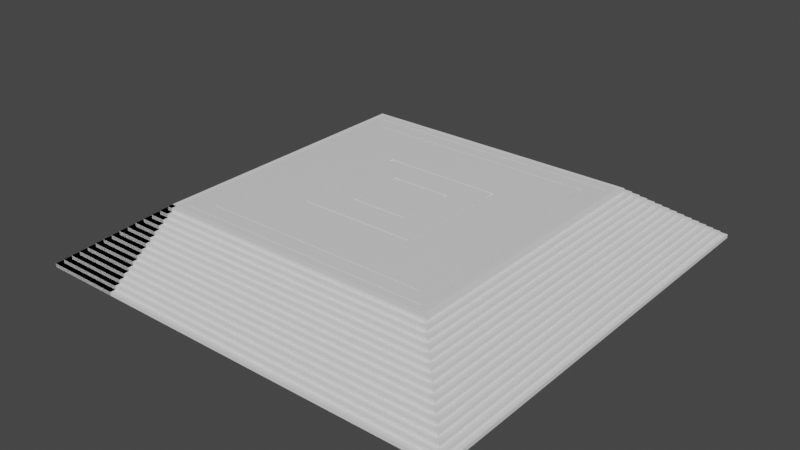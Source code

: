 # Source: crossroads.blend  (saved by Blender 3.6.11; exported with 4.5.12 LTS)
import bpy
from mathutils import Matrix  # noqa: F401  (used for matrix-valued properties, if any)

bpy.ops.wm.read_factory_settings(use_empty=True)
scene = bpy.context.scene
scene.name = 'Scene'

# ---- collections
col_collection = bpy.data.collections.new('Collection'); scene.collection.children.link(col_collection)

# ---- materials (node trees are filled in below, after node groups)
mat_material = bpy.data.materials.new('Material')
mat_material.alpha_threshold = 0.0
mat_material.use_transparent_shadow = False
mat_material.roughness = 0.5
mat_material.line_color = (0.0, 0.0, 0.0, 1.0)

# ---- material node trees
mat_material.use_nodes = True; mat_material.node_tree.nodes.clear()
_N = mat_material.node_tree.nodes; _L = mat_material.node_tree.links
n0 = _N.new('ShaderNodeOutputMaterial'); n0.name = 'Material Output'; n0.location = (300, 300)
n1 = _N.new('ShaderNodeBsdfPrincipled'); n1.name = 'Principled BSDF'; n1.location = (10, 300)
n1.distribution = 'GGX'
n1.subsurface_method = 'RANDOM_WALK_SKIN'
n1.inputs[3].default_value = 1.45
n1.inputs[27].default_value = (0.0, 0.0, 0.0, 1.0)
n1.inputs[28].default_value = 1.0
_L.new(n1.outputs[0], n0.inputs[0])
n0.is_active_output = True

# ---- world
world_world = bpy.data.worlds.new('World'); scene.world = world_world
world_world.use_nodes = True; world_world.node_tree.nodes.clear()
_N = world_world.node_tree.nodes; _L = world_world.node_tree.links
n0 = _N.new('ShaderNodeOutputWorld'); n0.name = 'World Output'; n0.location = (300, 300)
n1 = _N.new('ShaderNodeBackground'); n1.name = 'Background'; n1.location = (10, 300)
n1.inputs[0].default_value = (0.05088, 0.05088, 0.05088, 1.0)
_L.new(n1.outputs[0], n0.inputs[0])
n0.is_active_output = True
world_world.color = (0.05088, 0.05088, 0.05088)
world_world.use_sun_shadow = False
world_world.sun_shadow_jitter_overblur = 0.0

# ---- meshes
me_cube = bpy.data.meshes.new('Cube')
me_cube.from_pydata([(0.2, 0.2, 1.0), (1.0, 1.0, -1.0), (0.2, -0.2, 1.0), (1.0, -1.0, -1.0), (-0.2, 0.2, 1.0), (-1.0, 1.0, -1.0), (-0.2, -0.2, 1.0), (-1.0, -1.0, -1.0), (1.0, -1.0, 1.0), (-1.0, -1.0, 1.0), (1.0, 1.0, 1.0), (-1.0, 1.0, 1.0), (0.95, -0.95, 1.0), (-0.95, -0.95, 1.0), (0.95, 0.95, 1.0), (-0.95, 0.95, 1.0), (0.94, -0.94, 1.0), (-0.94, -0.94, 1.0), (0.94, 0.94, 1.0), (-0.94, 0.94, 1.0), (0.84, -0.84, 1.0), (-0.84, -0.84, 1.0), (0.84, 0.84, 1.0), (-0.84, 0.84, 1.0), (0.83, -0.83, 1.0), (-0.83, -0.83, 1.0), (0.83, 0.83, 1.0), (-0.83, 0.83, 1.0), (0.43, -0.43, 1.0), (-0.43, -0.43, 1.0), (0.43, 0.43, 1.0), (-0.43, 0.43, 1.0), (0.415, -0.415, 1.0), (-0.415, -0.415, 1.0), (0.415, 0.415, 1.0), (-0.415, 0.415, 1.0), (0.215, -0.215, 1.0), (-0.215, -0.215, 1.0), (0.215, 0.215, 1.0), (-0.215, 0.215, 1.0), (0.95, -0.95, 0.925), (-0.95, -0.95, 0.925), (0.95, 0.95, 0.925), (-0.95, 0.95, 0.925), (0.94, -0.94, 0.925), (-0.94, -0.94, 0.925), (0.94, 0.94, 0.925), (-0.94, 0.94, 0.925), (0.84, -0.84, 0.925), (-0.84, -0.84, 0.925), (0.84, 0.84, 0.925), (-0.84, 0.84, 0.925), (0.83, -0.83, 0.925), (-0.83, -0.83, 0.925), (0.83, 0.83, 0.925), (-0.83, 0.83, 0.925), (0.43, -0.43, 0.925), (-0.43, -0.43, 0.925), (0.43, 0.43, 0.925), (-0.43, 0.43, 0.925), (0.415, -0.415, 0.925), (-0.415, -0.415, 0.925), (0.415, 0.415, 0.925), (-0.415, 0.415, 0.925), (0.215, -0.215, 0.925), (-0.215, -0.215, 0.925), (0.215, 0.215, 0.925), (-0.215, 0.215, 0.925), (0.2, -0.2, 0.925), (-0.2, -0.2, 0.925), (0.2, 0.2, 0.925), (-0.2, 0.2, 0.925)], [], [(0, 4, 6, 2), (3, 8, 9, 7), (7, 9, 11, 5), (5, 1, 3, 7), (1, 10, 8, 3), (5, 11, 10, 1), (12, 13, 9, 8), (14, 12, 8, 10), (13, 15, 11, 9), (15, 14, 10, 11), (37, 36, 64, 65), (31, 29, 57, 59), (28, 30, 58, 56), (22, 23, 51, 50), (20, 21, 17, 16), (22, 20, 16, 18), (21, 23, 19, 17), (23, 22, 18, 19), (4, 0, 70, 71), (29, 28, 56, 57), (23, 21, 49, 51), (6, 4, 71, 69), (28, 29, 25, 24), (30, 28, 24, 26), (29, 31, 27, 25), (31, 30, 26, 27), (20, 22, 50, 48), (0, 2, 68, 70), (14, 15, 43, 42), (35, 34, 62, 63), (36, 37, 33, 32), (38, 36, 32, 34), (37, 39, 35, 33), (39, 38, 34, 35), (21, 20, 48, 49), (2, 6, 69, 68), (15, 13, 41, 43), (33, 35, 63, 61), (44, 45, 41, 40), (46, 44, 40, 42), (45, 47, 43, 41), (47, 46, 42, 43), (52, 53, 49, 48), (54, 52, 48, 50), (53, 55, 51, 49), (55, 54, 50, 51), (60, 61, 57, 56), (62, 60, 56, 58), (61, 63, 59, 57), (63, 62, 58, 59), (68, 69, 65, 64), (70, 68, 64, 66), (69, 71, 67, 65), (71, 70, 66, 67), (16, 17, 45, 44), (30, 31, 59, 58), (36, 38, 66, 64), (18, 16, 44, 46), (39, 37, 65, 67), (17, 19, 47, 45), (24, 25, 53, 52), (38, 39, 67, 66), (19, 18, 46, 47), (26, 24, 52, 54), (25, 27, 55, 53), (32, 33, 61, 60), (13, 12, 40, 41), (27, 26, 54, 55), (34, 32, 60, 62), (12, 14, 42, 40)])
_uv = me_cube.uv_layers.new(name='UVMap')
_uv.uv.foreach_set('vector', [0.7072, 0.977, 0.681, 0.977, 0.681, 0.9508, 0.7072, 0.9508, 0.0, 0.1311, 0.0, 0.0, 0.1311, 0.0, 0.1311, 0.1311, 0.0, 0.2623, 0.0, 0.1311, 0.1311, 0.1311, 0.1311, 0.2623, 0.2623, 0.1311, 0.1311, 0.1311, 0.1311, 0.0, 0.2623, 0.0, 0.1311, 0.2623, 0.1311, 0.1311, 0.2623, 0.1311, 0.2623, 0.2623, 0.0, 0.3934, 0.0, 0.2623, 0.1311, 0.2623, 0.1311, 0.3934, 0.3902, 0.003279, 0.2656, 0.003279, 0.2623, 0.0, 0.3934, 0.0, 0.3902, 0.1279, 0.3902, 0.003279, 0.3934, 0.0, 0.3934, 0.1311, 0.2656, 0.003279, 0.2656, 0.1279, 0.2623, 0.1311, 0.2623, 0.0, 0.2656, 0.1279, 0.3902, 0.1279, 0.3934, 0.1311, 0.2623, 0.1311, 0.2869, 0.8485, 0.2869, 0.8203, 0.2918, 0.8203, 0.2918, 0.8485, 0.2869, 0.8203, 0.2869, 0.7639, 0.2918, 0.7639, 0.2918, 0.8203, 0.1066, 0.8269, 0.1066, 0.7705, 0.1115, 0.7705, 0.1115, 0.8269, 0.2951, 0.7593, 0.2951, 0.6492, 0.3, 0.6492, 0.3, 0.7593, 0.4238, 0.5311, 0.3137, 0.5311, 0.3071, 0.5246, 0.4304, 0.5246, 0.4238, 0.6413, 0.4238, 0.5311, 0.4304, 0.5246, 0.4304, 0.6479, 0.3137, 0.5311, 0.3137, 0.6413, 0.3071, 0.6479, 0.3071, 0.5246, 0.3137, 0.6413, 0.4238, 0.6413, 0.4304, 0.6479, 0.3071, 0.6479, 0.5304, 0.9033, 0.5304, 0.877, 0.5353, 0.877, 0.5353, 0.9033, 0.6703, 0.8269, 0.6703, 0.7705, 0.6752, 0.7705, 0.6752, 0.8269, 0.3, 0.7593, 0.3, 0.6492, 0.3049, 0.6492, 0.3049, 0.7593, 0.423, 0.9079, 0.423, 0.8816, 0.4279, 0.8816, 0.4279, 0.9079, 0.8114, 0.5508, 0.755, 0.5508, 0.7287, 0.5246, 0.8376, 0.5246, 0.8114, 0.6072, 0.8114, 0.5508, 0.8376, 0.5246, 0.8376, 0.6334, 0.755, 0.5508, 0.755, 0.6072, 0.7287, 0.6334, 0.7287, 0.5246, 0.755, 0.6072, 0.8114, 0.6072, 0.8376, 0.6334, 0.7287, 0.6334, 0.1148, 0.7659, 0.1148, 0.6557, 0.1197, 0.6557, 0.1197, 0.7659, 0.5304, 0.9295, 0.5304, 0.9033, 0.5353, 0.9033, 0.5353, 0.9295, 0.6514, 0.1246, 0.6514, -1.113e-09, 0.6563, -1.328e-09, 0.6563, 0.1246, 0.423, 0.8816, 0.423, 0.8272, 0.4279, 0.8272, 0.4279, 0.8816, 0.1479, 0.9574, 0.1197, 0.9574, 0.1066, 0.9443, 0.161, 0.9443, 0.1479, 0.9856, 0.1479, 0.9574, 0.161, 0.9443, 0.161, 0.9987, 0.1197, 0.9574, 0.1197, 0.9856, 0.1066, 0.9987, 0.1066, 0.9443, 0.1197, 0.9856, 0.1479, 0.9856, 0.161, 0.9987, 0.1066, 0.9987, 0.1197, 0.7659, 0.1197, 0.6557, 0.1246, 0.6557, 0.1246, 0.7659, 0.2902, 0.9302, 0.2902, 0.9039, 0.2951, 0.9039, 0.2951, 0.9302, 0.6519, 0.2557, 0.6519, 0.1311, 0.6568, 0.1311, 0.6568, 0.2557, 0.8987, 0.5134, 0.8987, 0.459, 0.9036, 0.459, 0.9036, 0.5134, 0.3043, 0.5252, 0.181, 0.5252, 0.1803, 0.5246, 0.3049, 0.5246, 0.3043, 0.6485, 0.3043, 0.5252, 0.3049, 0.5246, 0.3049, 0.6492, 0.181, 0.5252, 0.181, 0.6485, 0.1803, 0.6492, 0.1803, 0.5246, 0.181, 0.6485, 0.3043, 0.6485, 0.3049, 0.6492, 0.1803, 0.6492, 0.7887, 0.3613, 0.6799, 0.3613, 0.6792, 0.3607, 0.7894, 0.3607, 0.7887, 0.4702, 0.7887, 0.3613, 0.7894, 0.3607, 0.7894, 0.4708, 0.6799, 0.3613, 0.6799, 0.4702, 0.6792, 0.4708, 0.6792, 0.3607, 0.6799, 0.4702, 0.7887, 0.4702, 0.7894, 0.4708, 0.6792, 0.4708, 0.992, 0.05836, 0.9376, 0.05836, 0.9366, 0.05738, 0.993, 0.05738, 0.992, 0.1128, 0.992, 0.05836, 0.993, 0.05738, 0.993, 0.1138, 0.9376, 0.05836, 0.9376, 0.1128, 0.9366, 0.1138, 0.9366, 0.05738, 0.9376, 0.1128, 0.992, 0.1128, 0.993, 0.1138, 0.9366, 0.1138, 0.68, 0.9518, 0.6538, 0.9518, 0.6528, 0.9508, 0.681, 0.9508, 0.68, 0.978, 0.68, 0.9518, 0.681, 0.9508, 0.681, 0.979, 0.6538, 0.9518, 0.6538, 0.978, 0.6528, 0.979, 0.6528, 0.9508, 0.6538, 0.978, 0.68, 0.978, 0.681, 0.979, 0.6528, 0.979, 0.6563, 0.1233, 0.6563, -1.328e-09, 0.6612, -1.543e-09, 0.6612, 0.1233, 0.423, 0.8272, 0.423, 0.7708, 0.4279, 0.7708, 0.4279, 0.8272, 0.1066, 0.8551, 0.1066, 0.8269, 0.1115, 0.8269, 0.1115, 0.8551, 0.6568, 0.2544, 0.6568, 0.1311, 0.6617, 0.1311, 0.6617, 0.2544, 0.6703, 0.8551, 0.6703, 0.8269, 0.6752, 0.8269, 0.6752, 0.8551, 0.6568, 0.379, 0.6568, 0.2557, 0.6617, 0.2557, 0.6617, 0.379, 0.1246, 0.7646, 0.1246, 0.6557, 0.1295, 0.6557, 0.1295, 0.7646, 0.1, 0.9052, 0.1, 0.877, 0.1049, 0.877, 0.1049, 0.9052, 0.6568, 0.5036, 0.6568, 0.3803, 0.6617, 0.3803, 0.6617, 0.5036, 0.1311, 0.7646, 0.1311, 0.6557, 0.1361, 0.6557, 0.1361, 0.7646, 0.1393, 0.7646, 0.1393, 0.6557, 0.1443, 0.6557, 0.1443, 0.7646, 0.2902, 0.9039, 0.2902, 0.8495, 0.2951, 0.8495, 0.2951, 0.9039, 0.6519, 0.3803, 0.6519, 0.2557, 0.6568, 0.2557, 0.6568, 0.3803, 0.1443, 0.7646, 0.1443, 0.6557, 0.1492, 0.6557, 0.1492, 0.7646, 0.3978, 0.9236, 0.3978, 0.8692, 0.4027, 0.8692, 0.4027, 0.9236, 0.6519, 0.5049, 0.6519, 0.3803, 0.6568, 0.3803, 0.6568, 0.5049])
me_cube.materials.append(mat_material)
me_cube.use_mirror_vertex_groups = False
me_cube.update()
me_cube_001 = bpy.data.meshes.new('Cube.001')
me_cube_001.from_pydata([(-1.0, 1.0, -1.0), (-1.0, 1.0, 1.0), (1.0, 1.0, -1.0), (1.0, 1.0, 1.0), (-1.0, 1.0, 1.0), (-1.0, -0.875, -1.0), (-1.0, -0.875, -0.8667), (-1.0, -0.75, -0.8667), (-1.0, -0.75, -0.7333), (-1.0, -0.625, -0.7333), (-1.0, -0.625, -0.6), (-1.0, -0.5, -0.6), (-1.0, -0.5, -0.4667), (-1.0, -0.375, -0.4667), (-1.0, -0.375, -0.3333), (-1.0, -0.25, -0.3333), (-1.0, -0.25, -0.2), (-1.0, -0.125, -0.2), (-1.0, -0.125, -0.06667), (-1.0, 0.0, -0.06667), (-1.0, 0.0, 0.06667), (-1.0, 0.125, 0.06667), (-1.0, 0.125, 0.2), (-1.0, 0.25, 0.2), (-1.0, 0.25, 0.3333), (-1.0, 0.375, 0.3333), (-1.0, 0.375, 0.4667), (-1.0, 0.5, 0.4667), (-1.0, 0.5, 0.6), (-1.0, 0.625, 0.6), (-1.0, 0.625, 0.7333), (-1.0, 0.75, 0.7333), (-1.0, 0.75, 0.8667), (-1.0, 0.875, 0.8667), (-1.0, 0.875, 1.0), (1.0, 1.0, 1.0), (1.0, 0.875, 1.0), (1.0, 0.875, 0.8667), (1.0, 0.75, 0.8667), (1.0, 0.75, 0.7333), (1.0, 0.625, 0.7333), (1.0, 0.625, 0.6), (1.0, 0.5, 0.6), (1.0, 0.5, 0.4667), (1.0, 0.375, 0.4667), (1.0, 0.375, 0.3333), (1.0, 0.25, 0.3333), (1.0, 0.25, 0.2), (1.0, 0.125, 0.2), (1.0, 0.125, 0.06667), (1.0, 0.0, 0.06667), (1.0, 0.0, -0.06667), (1.0, -0.125, -0.06667), (1.0, -0.125, -0.2), (1.0, -0.25, -0.2), (1.0, -0.25, -0.3333), (1.0, -0.375, -0.3333), (1.0, -0.375, -0.4667), (1.0, -0.5, -0.4667), (1.0, -0.5, -0.6), (1.0, -0.625, -0.6), (1.0, -0.625, -0.7333), (1.0, -0.75, -0.7333), (1.0, -0.75, -0.8667), (1.0, -0.875, -0.8667), (1.0, -0.875, -1.0)], [], [(3, 1, 4, 35), (0, 5, 6, 7, 8, 9, 10, 11, 12, 13, 14, 15, 16, 17, 18, 19, 20, 21, 22, 23, 24, 25, 26, 27, 28, 29, 30, 31, 32, 33, 34, 4, 1), (2, 3, 35, 36, 37, 38, 39, 40, 41, 42, 43, 44, 45, 46, 47, 48, 49, 50, 51, 52, 53, 54, 55, 56, 57, 58, 59, 60, 61, 62, 63, 64, 65), (35, 4, 34, 36), (36, 34, 33, 37), (37, 33, 32, 38), (38, 32, 31, 39), (39, 31, 30, 40), (40, 30, 29, 41), (41, 29, 28, 42), (42, 28, 27, 43), (43, 27, 26, 44), (44, 26, 25, 45), (45, 25, 24, 46), (46, 24, 23, 47), (47, 23, 22, 48), (48, 22, 21, 49), (49, 21, 20, 50), (50, 20, 19, 51), (51, 19, 18, 52), (52, 18, 17, 53), (53, 17, 16, 54), (54, 16, 15, 55), (55, 15, 14, 56), (56, 14, 13, 57), (57, 13, 12, 58), (58, 12, 11, 59), (59, 11, 10, 60), (60, 10, 9, 61), (61, 9, 8, 62), (62, 8, 7, 63), (63, 7, 6, 64), (64, 6, 5, 65)])
_uv = me_cube_001.uv_layers.new(name='UVMap')
_uv.uv.foreach_set('vector', [0.1311, 0.2623, 0.1311, 0.2623, 0.1311, 0.2623, 0.1311, 0.2623, 0.3852, 0.2623, 0.2623, 0.2623, 0.2623, 0.2536, 0.2705, 0.2536, 0.2705, 0.2448, 0.2787, 0.2448, 0.2787, 0.2361, 0.2869, 0.2361, 0.2869, 0.2273, 0.2951, 0.2273, 0.2951, 0.2186, 0.3033, 0.2186, 0.3033, 0.2098, 0.3115, 0.2098, 0.3115, 0.2011, 0.3197, 0.2011, 0.3197, 0.1923, 0.3279, 0.1923, 0.3279, 0.1836, 0.3361, 0.1836, 0.3361, 0.1749, 0.3443, 0.1749, 0.3443, 0.1661, 0.3525, 0.1661, 0.3525, 0.1574, 0.3607, 0.1574, 0.3607, 0.1486, 0.3689, 0.1486, 0.3689, 0.1399, 0.377, 0.1399, 0.377, 0.1311, 0.3852, 0.1311, 0.3852, 0.1311, 0.1311, 0.3934, 0.1311, 0.2623, 0.1311, 0.2623, 0.1393, 0.2623, 0.1393, 0.271, 0.1475, 0.271, 0.1475, 0.2798, 0.1557, 0.2798, 0.1557, 0.2885, 0.1639, 0.2885, 0.1639, 0.2973, 0.1721, 0.2973, 0.1721, 0.306, 0.1803, 0.306, 0.1803, 0.3148, 0.1885, 0.3148, 0.1885, 0.3235, 0.1967, 0.3235, 0.1967, 0.3322, 0.2049, 0.3322, 0.2049, 0.341, 0.2131, 0.341, 0.2131, 0.3497, 0.2213, 0.3497, 0.2213, 0.3585, 0.2295, 0.3585, 0.2295, 0.3672, 0.2377, 0.3672, 0.2377, 0.376, 0.2459, 0.376, 0.2459, 0.3847, 0.2541, 0.3847, 0.2541, 0.3934, 0.1557, 0.5246, 0.1557, 0.6557, 0.1475, 0.6557, 0.1475, 0.5246, 0.535, 0.3934, 0.535, 0.2623, 0.5437, 0.2623, 0.5437, 0.3934, 0.5781, 0.2623, 0.5781, 0.3934, 0.5699, 0.3934, 0.5699, 0.2623, 0.2896, 0.5246, 0.2896, 0.3934, 0.2984, 0.3934, 0.2984, 0.5246, 0.5781, 0.3934, 0.5781, 0.5246, 0.5699, 0.5246, 0.5699, 0.3934, 0.2984, 0.5246, 0.2984, 0.3934, 0.3071, 0.3934, 0.3071, 0.5246, 0.6109, 0.2623, 0.6109, 0.3934, 0.6027, 0.3934, 0.6027, 0.2623, 0.4295, 0.5246, 0.4295, 0.3934, 0.4383, 0.3934, 0.4383, 0.5246, 0.6109, 0.3934, 0.6109, 0.5246, 0.6027, 0.5246, 0.6027, 0.3934, 0.535, 0.5246, 0.535, 0.3934, 0.5437, 0.3934, 0.5437, 0.5246, 0.02459, 0.5246, 0.02459, 0.6557, 0.01639, 0.6557, 0.01639, 0.5246, 0.5175, 0.3934, 0.5175, 0.2623, 0.5262, 0.2623, 0.5262, 0.3934, 0.03279, 0.5246, 0.03279, 0.6557, 0.02459, 0.6557, 0.02459, 0.5246, 0.4383, 0.5246, 0.4383, 0.3934, 0.447, 0.3934, 0.447, 0.5246, 0.6186, -3.588e-09, 0.6186, 0.1311, 0.6104, 0.1311, 0.6104, -3.23e-09, 0.5, 0.3934, 0.5, 0.2623, 0.5087, 0.2623, 0.5087, 0.3934, 0.6191, 0.1311, 0.6191, 0.2623, 0.6109, 0.2623, 0.6109, 0.1311, 0.447, 0.5246, 0.447, 0.3934, 0.4557, 0.3934, 0.4557, 0.5246, 0.04098, 0.5246, 0.04098, 0.6557, 0.03279, 0.6557, 0.03279, 0.5246, 0.5175, 0.5246, 0.5175, 0.3934, 0.5262, 0.3934, 0.5262, 0.5246, 0.04918, 0.5246, 0.04918, 0.6557, 0.04098, 0.6557, 0.04098, 0.5246, 0.5426, 0.1311, 0.5426, -2.678e-10, 0.5514, -6.5e-10, 0.5514, 0.1311, 0.6191, 0.2623, 0.6191, 0.3934, 0.6109, 0.3934, 0.6109, 0.2623, 0.5082, 0.2623, 0.5082, 0.1311, 0.5169, 0.1311, 0.5169, 0.2623, 0.6191, 0.3934, 0.6191, 0.5246, 0.6109, 0.5246, 0.6109, 0.3934, 0.3071, 0.5246, 0.3071, 0.3934, 0.3158, 0.3934, 0.3158, 0.5246, 0.5858, 5.662e-09, 0.5858, 0.1311, 0.5776, 0.1311, 0.5776, 6.021e-09, 0.3158, 0.5246, 0.3158, 0.3934, 0.3246, 0.3934, 0.3246, 0.5246, 0.5863, 0.1311, 0.5863, 0.2623, 0.5781, 0.2623, 0.5781, 0.1311, 0.5432, 0.2623, 0.5432, 0.1311, 0.5519, 0.1311, 0.5519, 0.2623])
me_cube_001.materials.append(None)
me_cube_001.update()
me_cube_002 = bpy.data.meshes.new('Cube.002')
me_cube_002.from_pydata([(-1.0, 1.0, -1.0), (-1.0, 1.0, 1.0), (1.0, 1.0, -1.0), (1.0, 1.0, 1.0), (-1.0, 1.0, 1.0), (-1.0, -0.875, -1.0), (-1.0, -0.875, -0.8667), (-1.0, -0.75, -0.8667), (-1.0, -0.75, -0.7333), (-1.0, -0.625, -0.7333), (-1.0, -0.625, -0.6), (-1.0, -0.5, -0.6), (-1.0, -0.5, -0.4667), (-1.0, -0.375, -0.4667), (-1.0, -0.375, -0.3333), (-1.0, -0.25, -0.3333), (-1.0, -0.25, -0.2), (-1.0, -0.125, -0.2), (-1.0, -0.125, -0.06667), (-1.0, 0.0, -0.06667), (-1.0, 0.0, 0.06667), (-1.0, 0.125, 0.06667), (-1.0, 0.125, 0.2), (-1.0, 0.25, 0.2), (-1.0, 0.25, 0.3333), (-1.0, 0.375, 0.3333), (-1.0, 0.375, 0.4667), (-1.0, 0.5, 0.4667), (-1.0, 0.5, 0.6), (-1.0, 0.625, 0.6), (-1.0, 0.625, 0.7333), (-1.0, 0.75, 0.7333), (-1.0, 0.75, 0.8667), (-1.0, 0.875, 0.8667), (-1.0, 0.875, 1.0), (1.0, 1.0, 1.0), (1.0, 0.875, 1.0), (1.0, 0.875, 0.8667), (1.0, 0.75, 0.8667), (1.0, 0.75, 0.7333), (1.0, 0.625, 0.7333), (1.0, 0.625, 0.6), (1.0, 0.5, 0.6), (1.0, 0.5, 0.4667), (1.0, 0.375, 0.4667), (1.0, 0.375, 0.3333), (1.0, 0.25, 0.3333), (1.0, 0.25, 0.2), (1.0, 0.125, 0.2), (1.0, 0.125, 0.06667), (1.0, 0.0, 0.06667), (1.0, 0.0, -0.06667), (1.0, -0.125, -0.06667), (1.0, -0.125, -0.2), (1.0, -0.25, -0.2), (1.0, -0.25, -0.3333), (1.0, -0.375, -0.3333), (1.0, -0.375, -0.4667), (1.0, -0.5, -0.4667), (1.0, -0.5, -0.6), (1.0, -0.625, -0.6), (1.0, -0.625, -0.7333), (1.0, -0.75, -0.7333), (1.0, -0.75, -0.8667), (1.0, -0.875, -0.8667), (1.0, -0.875, -1.0)], [], [(3, 1, 4, 35), (0, 5, 6, 7, 8, 9, 10, 11, 12, 13, 14, 15, 16, 17, 18, 19, 20, 21, 22, 23, 24, 25, 26, 27, 28, 29, 30, 31, 32, 33, 34, 4, 1), (2, 3, 35, 36, 37, 38, 39, 40, 41, 42, 43, 44, 45, 46, 47, 48, 49, 50, 51, 52, 53, 54, 55, 56, 57, 58, 59, 60, 61, 62, 63, 64, 65), (35, 4, 34, 36), (36, 34, 33, 37), (37, 33, 32, 38), (38, 32, 31, 39), (39, 31, 30, 40), (40, 30, 29, 41), (41, 29, 28, 42), (42, 28, 27, 43), (43, 27, 26, 44), (44, 26, 25, 45), (45, 25, 24, 46), (46, 24, 23, 47), (47, 23, 22, 48), (48, 22, 21, 49), (49, 21, 20, 50), (50, 20, 19, 51), (51, 19, 18, 52), (52, 18, 17, 53), (53, 17, 16, 54), (54, 16, 15, 55), (55, 15, 14, 56), (56, 14, 13, 57), (57, 13, 12, 58), (58, 12, 11, 59), (59, 11, 10, 60), (60, 10, 9, 61), (61, 9, 8, 62), (62, 8, 7, 63), (63, 7, 6, 64), (64, 6, 5, 65)])
_uv = me_cube_002.uv_layers.new(name='UVMap')
_uv.uv.foreach_set('vector', [0.1311, 0.2623, 0.1311, 0.2623, 0.1311, 0.2623, 0.1311, 0.2623, 0.377, 0.3934, 0.2541, 0.3934, 0.2541, 0.3847, 0.2623, 0.3847, 0.2623, 0.376, 0.2705, 0.376, 0.2705, 0.3672, 0.2787, 0.3672, 0.2787, 0.3585, 0.2869, 0.3585, 0.2869, 0.3497, 0.2951, 0.3497, 0.2951, 0.341, 0.3033, 0.341, 0.3033, 0.3322, 0.3115, 0.3322, 0.3115, 0.3235, 0.3197, 0.3235, 0.3197, 0.3148, 0.3279, 0.3148, 0.3279, 0.306, 0.3361, 0.306, 0.3361, 0.2973, 0.3443, 0.2973, 0.3443, 0.2885, 0.3525, 0.2885, 0.3525, 0.2798, 0.3607, 0.2798, 0.3607, 0.271, 0.3689, 0.271, 0.3689, 0.2623, 0.377, 0.2623, 0.377, 0.2623, 0.377, 0.3934, 0.377, 0.2623, 0.377, 0.2623, 0.3852, 0.2623, 0.3852, 0.271, 0.3934, 0.271, 0.3934, 0.2798, 0.4016, 0.2798, 0.4016, 0.2885, 0.4098, 0.2885, 0.4098, 0.2973, 0.418, 0.2973, 0.418, 0.306, 0.4262, 0.306, 0.4262, 0.3148, 0.4344, 0.3148, 0.4344, 0.3235, 0.4426, 0.3235, 0.4426, 0.3322, 0.4508, 0.3322, 0.4508, 0.341, 0.459, 0.341, 0.459, 0.3497, 0.4672, 0.3497, 0.4672, 0.3585, 0.4754, 0.3585, 0.4754, 0.3672, 0.4836, 0.3672, 0.4836, 0.376, 0.4918, 0.376, 0.4918, 0.3847, 0.5, 0.3847, 0.5, 0.3934, 0.1639, 0.5246, 0.1639, 0.6557, 0.1557, 0.6557, 0.1557, 0.5246, 0.5437, 0.3934, 0.5437, 0.2623, 0.5525, 0.2623, 0.5525, 0.3934, 0.5863, 0.2623, 0.5863, 0.3934, 0.5781, 0.3934, 0.5781, 0.2623, 0.3246, 0.5246, 0.3246, 0.3934, 0.3333, 0.3934, 0.3333, 0.5246, 0.5863, 0.3934, 0.5863, 0.5246, 0.5781, 0.5246, 0.5781, 0.3934, 0.3333, 0.5246, 0.3333, 0.3934, 0.3421, 0.3934, 0.3421, 0.5246, 0.6268, -3.946e-09, 0.6268, 0.1311, 0.6186, 0.1311, 0.6186, -3.588e-09, 0.4557, 0.5246, 0.4557, 0.3934, 0.4645, 0.3934, 0.4645, 0.5246, 0.6273, 0.1311, 0.6273, 0.2623, 0.6191, 0.2623, 0.6191, 0.1311, 0.5437, 0.5246, 0.5437, 0.3934, 0.5525, 0.3934, 0.5525, 0.5246, 0.05738, 0.5246, 0.05738, 0.6557, 0.04918, 0.6557, 0.04918, 0.5246, 0.5251, 0.1311, 0.5251, 4.966e-10, 0.5339, 1.144e-10, 0.5339, 0.1311, 0.06557, 0.5246, 0.06557, 0.6557, 0.05738, 0.6557, 0.05738, 0.5246, 0.4645, 0.5246, 0.4645, 0.3934, 0.4732, 0.3934, 0.4732, 0.5246, 0.6273, 0.2623, 0.6273, 0.3934, 0.6191, 0.3934, 0.6191, 0.2623, 0.5087, 0.3934, 0.5087, 0.2623, 0.5175, 0.2623, 0.5175, 0.3934, 0.6273, 0.3934, 0.6273, 0.5246, 0.6191, 0.5246, 0.6191, 0.3934, 0.4732, 0.5246, 0.4732, 0.3934, 0.482, 0.3934, 0.482, 0.5246, 0.07377, 0.5246, 0.07377, 0.6557, 0.06557, 0.6557, 0.06557, 0.5246, 0.5257, 0.2623, 0.5257, 0.1311, 0.5344, 0.1311, 0.5344, 0.2623, 0.08197, 0.5246, 0.08197, 0.6557, 0.07377, 0.6557, 0.07377, 0.5246, 0.5514, 0.1311, 0.5514, -6.5e-10, 0.5601, -1.032e-09, 0.5601, 0.1311, 0.635, 3.512e-09, 0.635, 0.1311, 0.6268, 0.1311, 0.6268, 3.871e-09, 0.2459, 0.5246, 0.2459, 0.3934, 0.2546, 0.3934, 0.2546, 0.5246, 0.6355, 0.1311, 0.6355, 0.2623, 0.6273, 0.2623, 0.6273, 0.1311, 0.3421, 0.5246, 0.3421, 0.3934, 0.3508, 0.3934, 0.3508, 0.5246, 0.594, 5.304e-09, 0.594, 0.1311, 0.5858, 0.1311, 0.5858, 5.662e-09, 0.3508, 0.5246, 0.3508, 0.3934, 0.3596, 0.3934, 0.3596, 0.5246, 0.5945, 0.1311, 0.5945, 0.2623, 0.5863, 0.2623, 0.5863, 0.1311, 0.5519, 0.2623, 0.5519, 0.1311, 0.5607, 0.1311, 0.5607, 0.2623])
me_cube_002.update()
me_cube_003 = bpy.data.meshes.new('Cube.003')
me_cube_003.from_pydata([(-1.0, 1.0, -1.0), (-1.0, 1.0, 1.0), (1.0, 1.0, -1.0), (1.0, 1.0, 1.0), (-1.0, 1.0, 1.0), (-1.0, -0.875, -1.0), (-1.0, -0.875, -0.8667), (-1.0, -0.75, -0.8667), (-1.0, -0.75, -0.7333), (-1.0, -0.625, -0.7333), (-1.0, -0.625, -0.6), (-1.0, -0.5, -0.6), (-1.0, -0.5, -0.4667), (-1.0, -0.375, -0.4667), (-1.0, -0.375, -0.3333), (-1.0, -0.25, -0.3333), (-1.0, -0.25, -0.2), (-1.0, -0.125, -0.2), (-1.0, -0.125, -0.06667), (-1.0, 0.0, -0.06667), (-1.0, 0.0, 0.06667), (-1.0, 0.125, 0.06667), (-1.0, 0.125, 0.2), (-1.0, 0.25, 0.2), (-1.0, 0.25, 0.3333), (-1.0, 0.375, 0.3333), (-1.0, 0.375, 0.4667), (-1.0, 0.5, 0.4667), (-1.0, 0.5, 0.6), (-1.0, 0.625, 0.6), (-1.0, 0.625, 0.7333), (-1.0, 0.75, 0.7333), (-1.0, 0.75, 0.8667), (-1.0, 0.875, 0.8667), (-1.0, 0.875, 1.0), (1.0, 1.0, 1.0), (1.0, 0.875, 1.0), (1.0, 0.875, 0.8667), (1.0, 0.75, 0.8667), (1.0, 0.75, 0.7333), (1.0, 0.625, 0.7333), (1.0, 0.625, 0.6), (1.0, 0.5, 0.6), (1.0, 0.5, 0.4667), (1.0, 0.375, 0.4667), (1.0, 0.375, 0.3333), (1.0, 0.25, 0.3333), (1.0, 0.25, 0.2), (1.0, 0.125, 0.2), (1.0, 0.125, 0.06667), (1.0, 0.0, 0.06667), (1.0, 0.0, -0.06667), (1.0, -0.125, -0.06667), (1.0, -0.125, -0.2), (1.0, -0.25, -0.2), (1.0, -0.25, -0.3333), (1.0, -0.375, -0.3333), (1.0, -0.375, -0.4667), (1.0, -0.5, -0.4667), (1.0, -0.5, -0.6), (1.0, -0.625, -0.6), (1.0, -0.625, -0.7333), (1.0, -0.75, -0.7333), (1.0, -0.75, -0.8667), (1.0, -0.875, -0.8667), (1.0, -0.875, -1.0)], [], [(3, 1, 4, 35), (0, 5, 6, 7, 8, 9, 10, 11, 12, 13, 14, 15, 16, 17, 18, 19, 20, 21, 22, 23, 24, 25, 26, 27, 28, 29, 30, 31, 32, 33, 34, 4, 1), (2, 3, 35, 36, 37, 38, 39, 40, 41, 42, 43, 44, 45, 46, 47, 48, 49, 50, 51, 52, 53, 54, 55, 56, 57, 58, 59, 60, 61, 62, 63, 64, 65), (35, 4, 34, 36), (36, 34, 33, 37), (37, 33, 32, 38), (38, 32, 31, 39), (39, 31, 30, 40), (40, 30, 29, 41), (41, 29, 28, 42), (42, 28, 27, 43), (43, 27, 26, 44), (44, 26, 25, 45), (45, 25, 24, 46), (46, 24, 23, 47), (47, 23, 22, 48), (48, 22, 21, 49), (49, 21, 20, 50), (50, 20, 19, 51), (51, 19, 18, 52), (52, 18, 17, 53), (53, 17, 16, 54), (54, 16, 15, 55), (55, 15, 14, 56), (56, 14, 13, 57), (57, 13, 12, 58), (58, 12, 11, 59), (59, 11, 10, 60), (60, 10, 9, 61), (61, 9, 8, 62), (62, 8, 7, 63), (63, 7, 6, 64), (64, 6, 5, 65)])
_uv = me_cube_003.uv_layers.new(name='UVMap')
_uv.uv.foreach_set('vector', [0.1311, 0.2623, 0.1311, 0.2623, 0.1311, 0.2623, 0.1311, 0.2623, 0.5082, 0.2623, 0.3852, 0.2623, 0.3852, 0.2536, 0.3934, 0.2536, 0.3934, 0.2448, 0.4016, 0.2448, 0.4016, 0.2361, 0.4098, 0.2361, 0.4098, 0.2273, 0.418, 0.2273, 0.418, 0.2186, 0.4262, 0.2186, 0.4262, 0.2098, 0.4344, 0.2098, 0.4344, 0.2011, 0.4426, 0.2011, 0.4426, 0.1923, 0.4508, 0.1923, 0.4508, 0.1836, 0.459, 0.1836, 0.459, 0.1749, 0.4672, 0.1749, 0.4672, 0.1661, 0.4754, 0.1661, 0.4754, 0.1574, 0.4836, 0.1574, 0.4836, 0.1486, 0.4918, 0.1486, 0.4918, 0.1399, 0.5, 0.1399, 0.5, 0.1311, 0.5082, 0.1311, 0.5082, 0.1311, 0.3934, 0.1311, 0.3934, 0.0, 0.3934, 0.0, 0.4016, 0.0, 0.4016, 0.008743, 0.4098, 0.008743, 0.4098, 0.01749, 0.418, 0.01749, 0.418, 0.02623, 0.4262, 0.02623, 0.4262, 0.03497, 0.4344, 0.03497, 0.4344, 0.04372, 0.4426, 0.04372, 0.4426, 0.05246, 0.4508, 0.05246, 0.4508, 0.0612, 0.459, 0.0612, 0.459, 0.06995, 0.4672, 0.06995, 0.4672, 0.07869, 0.4754, 0.07869, 0.4754, 0.08743, 0.4836, 0.08743, 0.4836, 0.09617, 0.4918, 0.09617, 0.4918, 0.1049, 0.5, 0.1049, 0.5, 0.1137, 0.5082, 0.1137, 0.5082, 0.1224, 0.5164, 0.1224, 0.5164, 0.1311, 0.1721, 0.5246, 0.1721, 0.6557, 0.1639, 0.6557, 0.1639, 0.5246, 0.5525, 0.3934, 0.5525, 0.2623, 0.5612, 0.2623, 0.5612, 0.3934, 0.5945, 0.2623, 0.5945, 0.3934, 0.5863, 0.3934, 0.5863, 0.2623, 0.3596, 0.5246, 0.3596, 0.3934, 0.3683, 0.3934, 0.3683, 0.5246, 0.5945, 0.3934, 0.5945, 0.5246, 0.5863, 0.5246, 0.5863, 0.3934, 0.3683, 0.5246, 0.3683, 0.3934, 0.377, 0.3934, 0.377, 0.5246, 0.6355, 0.2623, 0.6355, 0.3934, 0.6273, 0.3934, 0.6273, 0.2623, 0.482, 0.5246, 0.482, 0.3934, 0.4907, 0.3934, 0.4907, 0.5246, 0.6355, 0.3934, 0.6355, 0.5246, 0.6273, 0.5246, 0.6273, 0.3934, 0.5525, 0.5246, 0.5525, 0.3934, 0.5612, 0.3934, 0.5612, 0.5246, 0.09016, 0.5246, 0.09016, 0.6557, 0.08197, 0.6557, 0.08197, 0.5246, 0.5262, 0.3934, 0.5262, 0.2623, 0.535, 0.2623, 0.535, 0.3934, 0.09836, 0.5246, 0.09836, 0.6557, 0.09016, 0.6557, 0.09016, 0.5246, 0.4907, 0.5246, 0.4907, 0.3934, 0.4995, 0.3934, 0.4995, 0.5246, 0.6432, 3.154e-09, 0.6432, 0.1311, 0.635, 0.1311, 0.635, 3.512e-09, 0.2546, 0.5246, 0.2546, 0.3934, 0.2634, 0.3934, 0.2634, 0.5246, 0.6437, 0.1311, 0.6437, 0.2623, 0.6355, 0.2623, 0.6355, 0.1311, 0.4995, 0.5246, 0.4995, 0.3934, 0.5082, 0.3934, 0.5082, 0.5246, 0.1066, 0.5246, 0.1066, 0.6557, 0.09836, 0.6557, 0.09836, 0.5246, 0.5262, 0.5246, 0.5262, 0.3934, 0.535, 0.3934, 0.535, 0.5246, 0.1148, 0.5246, 0.1148, 0.6557, 0.1066, 0.6557, 0.1066, 0.5246, 0.5601, 0.1311, 0.5601, -1.032e-09, 0.5689, -1.414e-09, 0.5689, 0.1311, 0.6437, 0.2623, 0.6437, 0.3934, 0.6355, 0.3934, 0.6355, 0.2623, 0.2634, 0.5246, 0.2634, 0.3934, 0.2721, 0.3934, 0.2721, 0.5246, 0.6437, 0.3934, 0.6437, 0.5246, 0.6355, 0.5246, 0.6355, 0.3934, 0.377, 0.5246, 0.377, 0.3934, 0.3858, 0.3934, 0.3858, 0.5246, 0.6022, 4.946e-09, 0.6022, 0.1311, 0.594, 0.1311, 0.594, 5.304e-09, 0.3858, 0.5246, 0.3858, 0.3934, 0.3945, 0.3934, 0.3945, 0.5246, 0.6027, 0.1311, 0.6027, 0.2623, 0.5945, 0.2623, 0.5945, 0.1311, 0.5607, 0.2623, 0.5607, 0.1311, 0.5694, 0.1311, 0.5694, 0.2623])
me_cube_003.update()
me_cube_004 = bpy.data.meshes.new('Cube.004')
me_cube_004.from_pydata([(-1.0, 1.0, -1.0), (-1.0, 1.0, 1.0), (1.0, 1.0, -1.0), (1.0, 1.0, 1.0), (-1.0, 1.0, 1.0), (-1.0, -0.875, -1.0), (-1.0, -0.875, -0.8667), (-1.0, -0.75, -0.8667), (-1.0, -0.75, -0.7333), (-1.0, -0.625, -0.7333), (-1.0, -0.625, -0.6), (-1.0, -0.5, -0.6), (-1.0, -0.5, -0.4667), (-1.0, -0.375, -0.4667), (-1.0, -0.375, -0.3333), (-1.0, -0.25, -0.3333), (-1.0, -0.25, -0.2), (-1.0, -0.125, -0.2), (-1.0, -0.125, -0.06667), (-1.0, 0.0, -0.06667), (-1.0, 0.0, 0.06667), (-1.0, 0.125, 0.06667), (-1.0, 0.125, 0.2), (-1.0, 0.25, 0.2), (-1.0, 0.25, 0.3333), (-1.0, 0.375, 0.3333), (-1.0, 0.375, 0.4667), (-1.0, 0.5, 0.4667), (-1.0, 0.5, 0.6), (-1.0, 0.625, 0.6), (-1.0, 0.625, 0.7333), (-1.0, 0.75, 0.7333), (-1.0, 0.75, 0.8667), (-1.0, 0.875, 0.8667), (-1.0, 0.875, 1.0), (1.0, 1.0, 1.0), (1.0, 0.875, 1.0), (1.0, 0.875, 0.8667), (1.0, 0.75, 0.8667), (1.0, 0.75, 0.7333), (1.0, 0.625, 0.7333), (1.0, 0.625, 0.6), (1.0, 0.5, 0.6), (1.0, 0.5, 0.4667), (1.0, 0.375, 0.4667), (1.0, 0.375, 0.3333), (1.0, 0.25, 0.3333), (1.0, 0.25, 0.2), (1.0, 0.125, 0.2), (1.0, 0.125, 0.06667), (1.0, 0.0, 0.06667), (1.0, 0.0, -0.06667), (1.0, -0.125, -0.06667), (1.0, -0.125, -0.2), (1.0, -0.25, -0.2), (1.0, -0.25, -0.3333), (1.0, -0.375, -0.3333), (1.0, -0.375, -0.4667), (1.0, -0.5, -0.4667), (1.0, -0.5, -0.6), (1.0, -0.625, -0.6), (1.0, -0.625, -0.7333), (1.0, -0.75, -0.7333), (1.0, -0.75, -0.8667), (1.0, -0.875, -0.8667), (1.0, -0.875, -1.0)], [], [(3, 1, 4, 35), (0, 5, 6, 7, 8, 9, 10, 11, 12, 13, 14, 15, 16, 17, 18, 19, 20, 21, 22, 23, 24, 25, 26, 27, 28, 29, 30, 31, 32, 33, 34, 4, 1), (2, 3, 35, 36, 37, 38, 39, 40, 41, 42, 43, 44, 45, 46, 47, 48, 49, 50, 51, 52, 53, 54, 55, 56, 57, 58, 59, 60, 61, 62, 63, 64, 65), (35, 4, 34, 36), (36, 34, 33, 37), (37, 33, 32, 38), (38, 32, 31, 39), (39, 31, 30, 40), (40, 30, 29, 41), (41, 29, 28, 42), (42, 28, 27, 43), (43, 27, 26, 44), (44, 26, 25, 45), (45, 25, 24, 46), (46, 24, 23, 47), (47, 23, 22, 48), (48, 22, 21, 49), (49, 21, 20, 50), (50, 20, 19, 51), (51, 19, 18, 52), (52, 18, 17, 53), (53, 17, 16, 54), (54, 16, 15, 55), (55, 15, 14, 56), (56, 14, 13, 57), (57, 13, 12, 58), (58, 12, 11, 59), (59, 11, 10, 60), (60, 10, 9, 61), (61, 9, 8, 62), (62, 8, 7, 63), (63, 7, 6, 64), (64, 6, 5, 65)])
_uv = me_cube_004.uv_layers.new(name='UVMap')
_uv.uv.foreach_set('vector', [0.1311, 0.2623, 0.1311, 0.2623, 0.1311, 0.2623, 0.1311, 0.2623, 0.123, 0.5246, 0.0, 0.5246, 0.0, 0.5158, 0.008197, 0.5158, 0.008197, 0.5071, 0.01639, 0.5071, 0.01639, 0.4984, 0.02459, 0.4984, 0.02459, 0.4896, 0.03279, 0.4896, 0.03279, 0.4809, 0.04098, 0.4809, 0.04098, 0.4721, 0.04918, 0.4721, 0.04918, 0.4634, 0.05738, 0.4634, 0.05738, 0.4546, 0.06557, 0.4546, 0.06557, 0.4459, 0.07377, 0.4459, 0.07377, 0.4372, 0.08197, 0.4372, 0.08197, 0.4284, 0.09016, 0.4284, 0.09016, 0.4197, 0.09836, 0.4197, 0.09836, 0.4109, 0.1066, 0.4109, 0.1066, 0.4022, 0.1148, 0.4022, 0.1148, 0.3934, 0.123, 0.3934, 0.123, 0.3934, 0.123, 0.5246, 0.123, 0.3934, 0.123, 0.3934, 0.1311, 0.3934, 0.1311, 0.4022, 0.1393, 0.4022, 0.1393, 0.4109, 0.1475, 0.4109, 0.1475, 0.4197, 0.1557, 0.4197, 0.1557, 0.4284, 0.1639, 0.4284, 0.1639, 0.4372, 0.1721, 0.4372, 0.1721, 0.4459, 0.1803, 0.4459, 0.1803, 0.4546, 0.1885, 0.4546, 0.1885, 0.4634, 0.1967, 0.4634, 0.1967, 0.4721, 0.2049, 0.4721, 0.2049, 0.4809, 0.2131, 0.4809, 0.2131, 0.4896, 0.2213, 0.4896, 0.2213, 0.4984, 0.2295, 0.4984, 0.2295, 0.5071, 0.2377, 0.5071, 0.2377, 0.5158, 0.2459, 0.5158, 0.2459, 0.5246, 0.1803, 0.5246, 0.1803, 0.6557, 0.1721, 0.6557, 0.1721, 0.5246, 0.5612, 0.3934, 0.5612, 0.2623, 0.5699, 0.2623, 0.5699, 0.3934, 0.6027, 0.2623, 0.6027, 0.3934, 0.5945, 0.3934, 0.5945, 0.2623, 0.3945, 0.5246, 0.3945, 0.3934, 0.4033, 0.3934, 0.4033, 0.5246, 0.6027, 0.3934, 0.6027, 0.5246, 0.5945, 0.5246, 0.5945, 0.3934, 0.4033, 0.5246, 0.4033, 0.3934, 0.412, 0.3934, 0.412, 0.5246, 0.6514, -5.021e-09, 0.6514, 0.1311, 0.6432, 0.1311, 0.6432, -4.663e-09, 0.5087, 0.5246, 0.5087, 0.3934, 0.5175, 0.3934, 0.5175, 0.5246, 0.6519, 0.1311, 0.6519, 0.2623, 0.6437, 0.2623, 0.6437, 0.1311, 0.5612, 0.5246, 0.5612, 0.3934, 0.5699, 0.3934, 0.5699, 0.5246, 0.123, 0.5246, 0.123, 0.6557, 0.1148, 0.6557, 0.1148, 0.5246, 0.5339, 0.1311, 0.5339, 1.144e-10, 0.5426, -2.678e-10, 0.5426, 0.1311, 0.1311, 0.5246, 0.1311, 0.6557, 0.123, 0.6557, 0.123, 0.5246, 0.5164, 0.1311, 0.5164, 8.787e-10, 0.5251, 4.966e-10, 0.5251, 0.1311, 0.6519, 0.2623, 0.6519, 0.3934, 0.6437, 0.3934, 0.6437, 0.2623, 0.2721, 0.5246, 0.2721, 0.3934, 0.2809, 0.3934, 0.2809, 0.5246, 0.6519, 0.3934, 0.6519, 0.5246, 0.6437, 0.5246, 0.6437, 0.3934, 0.5169, 0.2623, 0.5169, 0.1311, 0.5257, 0.1311, 0.5257, 0.2623, 0.1393, 0.5246, 0.1393, 0.6557, 0.1311, 0.6557, 0.1311, 0.5246, 0.5344, 0.2623, 0.5344, 0.1311, 0.5432, 0.1311, 0.5432, 0.2623, 0.1475, 0.5246, 0.1475, 0.6557, 0.1393, 0.6557, 0.1393, 0.5246, 0.5689, 0.1311, 0.5689, -1.414e-09, 0.5776, -1.796e-09, 0.5776, 0.1311, 0.008197, 0.5246, 0.008197, 0.6557, 7.166e-09, 0.6557, 1.434e-09, 0.5246, 0.2809, 0.5246, 0.2809, 0.3934, 0.2896, 0.3934, 0.2896, 0.5246, 0.01639, 0.5246, 0.01639, 0.6557, 0.008197, 0.6557, 0.008197, 0.5246, 0.412, 0.5246, 0.412, 0.3934, 0.4208, 0.3934, 0.4208, 0.5246, 0.6104, 4.587e-09, 0.6104, 0.1311, 0.6022, 0.1311, 0.6022, 4.946e-09, 0.4208, 0.5246, 0.4208, 0.3934, 0.4295, 0.3934, 0.4295, 0.5246, 0.6109, 0.1311, 0.6109, 0.2623, 0.6027, 0.2623, 0.6027, 0.1311, 0.5694, 0.2623, 0.5694, 0.1311, 0.5781, 0.1311, 0.5781, 0.2623])
me_cube_004.update()
me_cube_005 = bpy.data.meshes.new('Cube.005')
me_cube_005.from_pydata([(-1.0, -1.0, 1.0), (-1.0, -1.0, 1.0), (-1.0, -0.875, 1.0), (-1.0, -0.875, 0.8667), (-1.0, -0.75, 0.8667), (-1.0, -0.75, 0.7333), (-1.0, -0.625, 0.7333), (-1.0, -0.625, 0.6), (-1.0, -0.5, 0.6), (-1.0, -0.5, 0.4667), (-1.0, -0.375, 0.4667), (-1.0, -0.375, 0.3333), (-1.0, -0.25, 0.3333), (-1.0, -0.25, 0.2), (-1.0, -0.125, 0.2), (-1.0, -0.125, 0.06667), (-1.0, 0.0, 0.06667), (-1.0, 0.0, -0.06667), (-1.0, 0.125, -0.06667), (-1.0, 0.125, -0.2), (-1.0, 0.25, -0.2), (-1.0, 0.25, -0.3333), (-1.0, 0.375, -0.3333), (-1.0, 0.375, -0.4667), (-1.0, 0.5, -0.4667), (-1.0, 0.5, -0.6), (-1.0, 0.625, -0.6), (-1.0, 0.625, -0.7333), (-1.0, 0.75, -0.7333), (-1.0, 0.75, -0.8667), (-1.0, 0.875, -0.8667), (-1.0, 0.875, -1.0), (-1.0, -1.0, 1.0), (0.875, -1.0, -1.0), (0.875, -1.0, -0.8667), (0.75, -1.0, -0.8667), (0.75, -1.0, -0.7333), (0.625, -1.0, -0.7333), (0.625, -1.0, -0.6), (0.5, -1.0, -0.6), (0.5, -1.0, -0.4667), (0.375, -1.0, -0.4667), (0.375, -1.0, -0.3333), (0.25, -1.0, -0.3333), (0.25, -1.0, -0.2), (0.125, -1.0, -0.2), (0.125, -1.0, -0.06667), (0.0, -1.0, -0.06667), (0.0, -1.0, 0.06667), (-0.125, -1.0, 0.06667), (-0.125, -1.0, 0.2), (-0.25, -1.0, 0.2), (-0.25, -1.0, 0.3333), (-0.375, -1.0, 0.3333), (-0.375, -1.0, 0.4667), (-0.5, -1.0, 0.4667), (-0.5, -1.0, 0.6), (-0.625, -1.0, 0.6), (-0.625, -1.0, 0.7333), (-0.75, -1.0, 0.7333), (-0.75, -1.0, 0.8667), (-0.875, -1.0, 0.8667), (-0.875, -1.0, 1.0), (-1.0, -1.0, 1.0), (-0.875, -0.875, 1.0), (-0.875, -0.875, 0.8667), (-0.75, -0.75, 0.8667), (-0.75, -0.75, 0.7333), (-0.625, -0.625, 0.7333), (-0.625, -0.625, 0.6), (-0.5, -0.5, 0.6), (-0.5, -0.5, 0.4667), (-0.375, -0.375, 0.4667), (-0.375, -0.375, 0.3333), (-0.25, -0.25, 0.3333), (-0.25, -0.25, 0.2), (-0.125, -0.125, 0.2), (-0.125, -0.125, 0.06667), (-4.657e-08, -3.725e-09, 0.06667), (3.166e-08, 3.166e-08, -0.06667), (0.125, 0.125, -0.06667), (0.125, 0.125, -0.2), (0.25, 0.25, -0.2), (0.25, 0.25, -0.3333), (0.375, 0.375, -0.3333), (0.375, 0.375, -0.4667), (0.5, 0.5, -0.4667), (0.5, 0.5, -0.6), (0.625, 0.625, -0.6), (0.625, 0.625, -0.7333), (0.75, 0.75, -0.7333), (0.75, 0.75, -0.8667), (0.875, 0.875, -0.8667), (0.875, 0.875, -1.0)], [], [(1, 63, 64, 2), (2, 64, 65, 3), (3, 65, 66, 4), (4, 66, 67, 5), (5, 67, 68, 6), (6, 68, 69, 7), (7, 69, 70, 8), (8, 70, 71, 9), (9, 71, 72, 10), (10, 72, 73, 11), (11, 73, 74, 12), (12, 74, 75, 13), (13, 75, 76, 14), (14, 76, 77, 15), (15, 77, 78, 16), (16, 78, 79, 17), (17, 79, 80, 18), (18, 80, 81, 19), (19, 81, 82, 20), (20, 82, 83, 21), (21, 83, 84, 22), (22, 84, 85, 23), (23, 85, 86, 24), (24, 86, 87, 25), (25, 87, 88, 26), (26, 88, 89, 27), (27, 89, 90, 28), (28, 90, 91, 29), (29, 91, 92, 30), (30, 92, 93, 31), (63, 32, 62, 64), (64, 62, 61, 65), (65, 61, 60, 66), (66, 60, 59, 67), (67, 59, 58, 68), (68, 58, 57, 69), (69, 57, 56, 70), (70, 56, 55, 71), (71, 55, 54, 72), (72, 54, 53, 73), (73, 53, 52, 74), (74, 52, 51, 75), (75, 51, 50, 76), (76, 50, 49, 77), (77, 49, 48, 78), (78, 48, 47, 79), (79, 47, 46, 80), (80, 46, 45, 81), (81, 45, 44, 82), (82, 44, 43, 83), (83, 43, 42, 84), (84, 42, 41, 85), (85, 41, 40, 86), (86, 40, 39, 87), (87, 39, 38, 88), (88, 38, 37, 89), (89, 37, 36, 90), (90, 36, 35, 91), (91, 35, 34, 92), (92, 34, 33, 93), (63, 1, 0, 32)])
_uv = me_cube_005.uv_layers.new(name='UVMap')
_uv.uv.foreach_set('vector', [0.6612, 0.123, 0.6612, 0.123, 0.6694, 0.1311, 0.6612, 0.1311, 0.7287, 0.6334, 0.7369, 0.6334, 0.7369, 0.6422, 0.7287, 0.6422, 0.6601, 0.5213, 0.6601, 0.5131, 0.6683, 0.5049, 0.6683, 0.5213, 0.1492, 0.8689, 0.1492, 0.8525, 0.1579, 0.8525, 0.1579, 0.8689, 0.7475, 0.1311, 0.7475, 0.1148, 0.7557, 0.1066, 0.7557, 0.1311, 0.8522, 0.7623, 0.8522, 0.7377, 0.861, 0.7377, 0.861, 0.7623, 0.8709, 0.6475, 0.8709, 0.623, 0.8791, 0.6148, 0.8791, 0.6475, 0.8377, 0.1311, 0.8377, 0.09836, 0.8464, 0.09836, 0.8464, 0.1311, 0.8792, 0.1311, 0.8792, 0.09836, 0.8874, 0.09016, 0.8874, 0.1311, 0.9011, 0.3607, 0.9011, 0.3197, 0.9098, 0.3197, 0.9098, 0.3607, 0.7202, 0.52, 0.7202, 0.479, 0.7284, 0.4708, 0.7284, 0.52, 0.7776, 0.52, 0.7776, 0.4708, 0.7863, 0.4708, 0.7863, 0.52, 0.9222, 0.9918, 0.9222, 0.9426, 0.9304, 0.9344, 0.9304, 0.9918, 0.9366, 0.1885, 0.9366, 0.1311, 0.9454, 0.1311, 0.9454, 0.1885, 0.8069, 0.5164, 0.8643, 0.5164, 0.8725, 0.5246, 0.8069, 0.5246, 0.8725, 0.5246, 0.8725, 0.459, 0.8812, 0.459, 0.8812, 0.5246, 0.1721, 0.9443, 0.1721, 0.8787, 0.1803, 0.8705, 0.1803, 0.9443, 0.914, 0.4344, 0.914, 0.3607, 0.9227, 0.3607, 0.9227, 0.4344, 0.6107, 0.9508, 0.6107, 0.877, 0.6189, 0.8689, 0.6189, 0.9508, 0.6615, 0.8525, 0.6615, 0.7705, 0.6703, 0.7705, 0.6703, 0.8525, 0.9255, 0.7377, 0.9255, 0.6557, 0.9337, 0.6475, 0.9337, 0.7377, 0.2951, 0.8495, 0.2951, 0.7593, 0.3038, 0.7593, 0.3038, 0.8495, 0.6271, 0.8689, 0.6271, 0.7787, 0.6353, 0.7705, 0.6353, 0.8689, 0.8085, 0.7459, 0.8085, 0.6475, 0.8173, 0.6475, 0.8173, 0.7459, 0.8295, 0.1066, 0.8295, 0.008197, 0.8377, -1.441e-09, 0.8377, 0.1066, 0.1492, 0.7623, 0.1492, 0.6557, 0.1579, 0.6557, 0.1579, 0.7623, 0.1803, 0.7557, 0.2869, 0.7557, 0.2951, 0.7639, 0.1803, 0.7639, 0.685, 0.6393, 0.685, 0.5246, 0.6938, 0.5246, 0.6938, 0.6393, 0.5451, 0.6475, 0.5451, 0.5328, 0.5533, 0.5246, 0.5533, 0.6475, 0.6612, 0.123, 0.6612, 2.366e-09, 0.6699, 1.984e-09, 0.6699, 0.123, 0.6612, 0.123, 0.6612, 0.123, 0.6694, 0.123, 0.6694, 0.1311, 0.7369, 0.6334, 0.7451, 0.6334, 0.7451, 0.6422, 0.7369, 0.6422, 0.6601, 0.5131, 0.6519, 0.5131, 0.6519, 0.5049, 0.6683, 0.5049, 0.6683, 0.5213, 0.6683, 0.5049, 0.677, 0.5049, 0.677, 0.5213, 0.7475, 0.1148, 0.7311, 0.1148, 0.7311, 0.1066, 0.7557, 0.1066, 0.8273, 0.3607, 0.8273, 0.3361, 0.8361, 0.3361, 0.8361, 0.3607, 0.8709, 0.623, 0.8463, 0.623, 0.8463, 0.6148, 0.8791, 0.6148, 0.9119, 0.6475, 0.9119, 0.6148, 0.9207, 0.6148, 0.9207, 0.6475, 0.8792, 0.09836, 0.8464, 0.09836, 0.8464, 0.09016, 0.8874, 0.09016, 0.4142, 0.9675, 0.4142, 0.9266, 0.423, 0.9266, 0.423, 0.9675, 0.7202, 0.479, 0.6792, 0.479, 0.6792, 0.4708, 0.7284, 0.4708, 0.9628, 0.1803, 0.9628, 0.1311, 0.9716, 0.1311, 0.9716, 0.1803, 0.9222, 0.9426, 0.873, 0.9426, 0.873, 0.9344, 0.9304, 0.9344, 0.7894, 0.5246, 0.7894, 0.4672, 0.7981, 0.4672, 0.7981, 0.5246, 0.8643, 0.5164, 0.8643, 0.459, 0.8725, 0.459, 0.8725, 0.5246, 0.8812, 0.5246, 0.8812, 0.459, 0.8899, 0.459, 0.8899, 0.5246, 0.1721, 0.8787, 0.1066, 0.8787, 0.1066, 0.8705, 0.1803, 0.8705, 0.4142, 0.9266, 0.4142, 0.8528, 0.423, 0.8528, 0.423, 0.9266, 0.6107, 0.877, 0.5369, 0.877, 0.5369, 0.8689, 0.6189, 0.8689, 0.4055, 0.8528, 0.4055, 0.7708, 0.4142, 0.7708, 0.4142, 0.8528, 0.9255, 0.6557, 0.8435, 0.6557, 0.8435, 0.6475, 0.9337, 0.6475, 0.1492, 0.8525, 0.1492, 0.7623, 0.1579, 0.7623, 0.1579, 0.8525, 0.6271, 0.7787, 0.5369, 0.7787, 0.5369, 0.7705, 0.6353, 0.7705, 0.829, 0.2295, 0.829, 0.1311, 0.8377, 0.1311, 0.8377, 0.2295, 0.8295, 0.008197, 0.7311, 0.008197, 0.7311, 3.217e-09, 0.8377, -1.441e-09, 0.1579, 0.7623, 0.1579, 0.6557, 0.1667, 0.6557, 0.1667, 0.7623, 0.2869, 0.7557, 0.2869, 0.6492, 0.2951, 0.6492, 0.2951, 0.7639, 0.6874, 0.1148, 0.6874, 1.219e-09, 0.6962, 8.372e-10, 0.6962, 0.1148, 0.5451, 0.5328, 0.4304, 0.5328, 0.4304, 0.5246, 0.5533, 0.5246, 0.6617, 0.2541, 0.6617, 0.1311, 0.6705, 0.1311, 0.6705, 0.2541, 0.1311, 0.2623, 0.1311, 0.2623, 0.1311, 0.2623, 0.1311, 0.2623])
me_cube_005.update()
me_cube_006 = bpy.data.meshes.new('Cube.006')
me_cube_006.from_pydata([(-1.0, -1.0, 1.0), (-1.0, -1.0, 1.0), (-1.0, -0.875, 1.0), (-1.0, -0.875, 0.8667), (-1.0, -0.75, 0.8667), (-1.0, -0.75, 0.7333), (-1.0, -0.625, 0.7333), (-1.0, -0.625, 0.6), (-1.0, -0.5, 0.6), (-1.0, -0.5, 0.4667), (-1.0, -0.375, 0.4667), (-1.0, -0.375, 0.3333), (-1.0, -0.25, 0.3333), (-1.0, -0.25, 0.2), (-1.0, -0.125, 0.2), (-1.0, -0.125, 0.06667), (-1.0, 0.0, 0.06667), (-1.0, 0.0, -0.06667), (-1.0, 0.125, -0.06667), (-1.0, 0.125, -0.2), (-1.0, 0.25, -0.2), (-1.0, 0.25, -0.3333), (-1.0, 0.375, -0.3333), (-1.0, 0.375, -0.4667), (-1.0, 0.5, -0.4667), (-1.0, 0.5, -0.6), (-1.0, 0.625, -0.6), (-1.0, 0.625, -0.7333), (-1.0, 0.75, -0.7333), (-1.0, 0.75, -0.8667), (-1.0, 0.875, -0.8667), (-1.0, 0.875, -1.0), (-1.0, -1.0, 1.0), (0.875, -1.0, -1.0), (0.875, -1.0, -0.8667), (0.75, -1.0, -0.8667), (0.75, -1.0, -0.7333), (0.625, -1.0, -0.7333), (0.625, -1.0, -0.6), (0.5, -1.0, -0.6), (0.5, -1.0, -0.4667), (0.375, -1.0, -0.4667), (0.375, -1.0, -0.3333), (0.25, -1.0, -0.3333), (0.25, -1.0, -0.2), (0.125, -1.0, -0.2), (0.125, -1.0, -0.06667), (0.0, -1.0, -0.06667), (0.0, -1.0, 0.06667), (-0.125, -1.0, 0.06667), (-0.125, -1.0, 0.2), (-0.25, -1.0, 0.2), (-0.25, -1.0, 0.3333), (-0.375, -1.0, 0.3333), (-0.375, -1.0, 0.4667), (-0.5, -1.0, 0.4667), (-0.5, -1.0, 0.6), (-0.625, -1.0, 0.6), (-0.625, -1.0, 0.7333), (-0.75, -1.0, 0.7333), (-0.75, -1.0, 0.8667), (-0.875, -1.0, 0.8667), (-0.875, -1.0, 1.0), (-1.0, -1.0, 1.0), (-0.875, -0.875, 1.0), (-0.875, -0.875, 0.8667), (-0.75, -0.75, 0.8667), (-0.75, -0.75, 0.7333), (-0.625, -0.625, 0.7333), (-0.625, -0.625, 0.6), (-0.5, -0.5, 0.6), (-0.5, -0.5, 0.4667), (-0.375, -0.375, 0.4667), (-0.375, -0.375, 0.3333), (-0.25, -0.25, 0.3333), (-0.25, -0.25, 0.2), (-0.125, -0.125, 0.2), (-0.125, -0.125, 0.06667), (-4.657e-08, -3.725e-09, 0.06667), (3.166e-08, 3.166e-08, -0.06667), (0.125, 0.125, -0.06667), (0.125, 0.125, -0.2), (0.25, 0.25, -0.2), (0.25, 0.25, -0.3333), (0.375, 0.375, -0.3333), (0.375, 0.375, -0.4667), (0.5, 0.5, -0.4667), (0.5, 0.5, -0.6), (0.625, 0.625, -0.6), (0.625, 0.625, -0.7333), (0.75, 0.75, -0.7333), (0.75, 0.75, -0.8667), (0.875, 0.875, -0.8667), (0.875, 0.875, -1.0)], [], [(1, 63, 64, 2), (2, 64, 65, 3), (3, 65, 66, 4), (4, 66, 67, 5), (5, 67, 68, 6), (6, 68, 69, 7), (7, 69, 70, 8), (8, 70, 71, 9), (9, 71, 72, 10), (10, 72, 73, 11), (11, 73, 74, 12), (12, 74, 75, 13), (13, 75, 76, 14), (14, 76, 77, 15), (15, 77, 78, 16), (16, 78, 79, 17), (17, 79, 80, 18), (18, 80, 81, 19), (19, 81, 82, 20), (20, 82, 83, 21), (21, 83, 84, 22), (22, 84, 85, 23), (23, 85, 86, 24), (24, 86, 87, 25), (25, 87, 88, 26), (26, 88, 89, 27), (27, 89, 90, 28), (28, 90, 91, 29), (29, 91, 92, 30), (30, 92, 93, 31), (63, 32, 62, 64), (64, 62, 61, 65), (65, 61, 60, 66), (66, 60, 59, 67), (67, 59, 58, 68), (68, 58, 57, 69), (69, 57, 56, 70), (70, 56, 55, 71), (71, 55, 54, 72), (72, 54, 53, 73), (73, 53, 52, 74), (74, 52, 51, 75), (75, 51, 50, 76), (76, 50, 49, 77), (77, 49, 48, 78), (78, 48, 47, 79), (79, 47, 46, 80), (80, 46, 45, 81), (81, 45, 44, 82), (82, 44, 43, 83), (83, 43, 42, 84), (84, 42, 41, 85), (85, 41, 40, 86), (86, 40, 39, 87), (87, 39, 38, 88), (88, 38, 37, 89), (89, 37, 36, 90), (90, 36, 35, 91), (91, 35, 34, 92), (92, 34, 33, 93), (63, 1, 0, 32)])
_uv = me_cube_006.uv_layers.new(name='UVMap')
_uv.uv.foreach_set('vector', [0.6694, 0.123, 0.6694, 0.123, 0.6776, 0.1311, 0.6694, 0.1311, 0.7451, 0.6334, 0.7533, 0.6334, 0.7533, 0.6422, 0.7451, 0.6422, 0.6956, 0.1311, 0.6956, 0.123, 0.7038, 0.1148, 0.7038, 0.1311, 0.1579, 0.8689, 0.1579, 0.8525, 0.1667, 0.8525, 0.1667, 0.8689, 0.7721, 0.1311, 0.7721, 0.1148, 0.7803, 0.1066, 0.7803, 0.1311, 0.8536, 0.3607, 0.8536, 0.3361, 0.8623, 0.3361, 0.8623, 0.3607, 0.9037, 0.6475, 0.9037, 0.623, 0.9119, 0.6148, 0.9119, 0.6475, 0.9207, 0.6475, 0.9207, 0.6148, 0.9294, 0.6148, 0.9294, 0.6475, 0.9202, 0.1311, 0.9202, 0.09836, 0.9284, 0.09016, 0.9284, 0.1311, 0.5129, 0.9754, 0.5129, 0.9344, 0.5216, 0.9344, 0.5216, 0.9754, 0.7694, 0.52, 0.7694, 0.479, 0.7776, 0.4708, 0.7776, 0.52, 0.9541, 0.1803, 0.9541, 0.1311, 0.9628, 0.1311, 0.9628, 0.1803, 0.9796, 0.9918, 0.9796, 0.9426, 0.9878, 0.9344, 0.9878, 0.9918, 0.9402, 0.418, 0.9402, 0.3607, 0.949, 0.3607, 0.949, 0.418, 0.9315, 0.4918, 0.9889, 0.4918, 0.997, 0.5, 0.9315, 0.5, 0.8899, 0.5246, 0.8899, 0.459, 0.8987, 0.459, 0.8987, 0.5246, 0.9386, 0.9344, 0.9386, 0.8689, 0.9468, 0.8607, 0.9468, 0.9344, 0.914, 0.5082, 0.914, 0.4344, 0.9227, 0.4344, 0.9227, 0.5082, 0.6927, 0.9508, 0.6927, 0.877, 0.7009, 0.8689, 0.7009, 0.9508, 0.4142, 0.8528, 0.4142, 0.7708, 0.423, 0.7708, 0.423, 0.8528, 0.9283, 0.6148, 0.9283, 0.5328, 0.9365, 0.5246, 0.9365, 0.6148, 0.1579, 0.8525, 0.1579, 0.7623, 0.1667, 0.7623, 0.1667, 0.8525, 0.3973, 0.8692, 0.3973, 0.779, 0.4055, 0.7708, 0.4055, 0.8692, 0.8115, 0.2295, 0.8115, 0.1311, 0.8202, 0.1311, 0.8202, 0.2295, 0.7746, 0.8689, 0.7746, 0.7705, 0.7828, 0.7623, 0.7828, 0.8689, 0.1667, 0.7623, 0.1667, 0.6557, 0.1754, 0.6557, 0.1754, 0.7623, 0.0, 0.7623, 0.1066, 0.7623, 0.1148, 0.7705, 0.0, 0.7705, 0.6938, 0.6393, 0.6938, 0.5246, 0.7025, 0.5246, 0.7025, 0.6393, 0.6681, 0.6475, 0.6681, 0.5328, 0.6763, 0.5246, 0.6763, 0.6475, 0.6617, 0.3774, 0.6617, 0.2544, 0.6705, 0.2544, 0.6705, 0.3774, 0.6694, 0.123, 0.6694, 0.123, 0.6776, 0.123, 0.6776, 0.1311, 0.7533, 0.6334, 0.7615, 0.6334, 0.7615, 0.6422, 0.7533, 0.6422, 0.6956, 0.123, 0.6874, 0.123, 0.6874, 0.1148, 0.7038, 0.1148, 0.7202, 0.1311, 0.7202, 0.1148, 0.729, 0.1148, 0.729, 0.1311, 0.7721, 0.1148, 0.7557, 0.1148, 0.7557, 0.1066, 0.7803, 0.1066, 0.8361, 0.3607, 0.8361, 0.3361, 0.8448, 0.3361, 0.8448, 0.3607, 0.9037, 0.623, 0.8791, 0.623, 0.8791, 0.6148, 0.9119, 0.6148, 0.09126, 0.9754, 0.09126, 0.9426, 0.1, 0.9426, 0.1, 0.9754, 0.9202, 0.09836, 0.8874, 0.09836, 0.8874, 0.09016, 0.9284, 0.09016, 0.5216, 0.9754, 0.5216, 0.9344, 0.5304, 0.9344, 0.5304, 0.9754, 0.7694, 0.479, 0.7284, 0.479, 0.7284, 0.4708, 0.7776, 0.4708, 0.2951, 0.9725, 0.2951, 0.9233, 0.3038, 0.9233, 0.3038, 0.9725, 0.9796, 0.9426, 0.9304, 0.9426, 0.9304, 0.9344, 0.9878, 0.9344, 0.7981, 0.5246, 0.7981, 0.4672, 0.8069, 0.4672, 0.8069, 0.5246, 0.9889, 0.4918, 0.9889, 0.4344, 0.997, 0.4344, 0.997, 0.5, 0.3891, 0.9348, 0.3891, 0.8692, 0.3978, 0.8692, 0.3978, 0.9348, 0.9386, 0.8689, 0.873, 0.8689, 0.873, 0.8607, 0.9468, 0.8607, 0.9227, 0.4344, 0.9227, 0.3607, 0.9315, 0.3607, 0.9315, 0.4344, 0.6927, 0.877, 0.6189, 0.877, 0.6189, 0.8689, 0.7009, 0.8689, 0.8812, 0.8443, 0.8812, 0.7623, 0.8899, 0.7623, 0.8899, 0.8443, 0.9283, 0.5328, 0.8463, 0.5328, 0.8463, 0.5246, 0.9365, 0.5246, 0.1667, 0.8525, 0.1667, 0.7623, 0.1754, 0.7623, 0.1754, 0.8525, 0.3973, 0.779, 0.3071, 0.779, 0.3071, 0.7708, 0.4055, 0.7708, 0.8348, 0.7459, 0.8348, 0.6475, 0.8435, 0.6475, 0.8435, 0.7459, 0.7746, 0.7705, 0.6763, 0.7705, 0.6763, 0.7623, 0.7828, 0.7623, 0.7894, 0.4672, 0.7894, 0.3607, 0.7981, 0.3607, 0.7981, 0.4672, 0.1066, 0.7623, 0.1066, 0.6557, 0.1148, 0.6557, 0.1148, 0.7705, 0.6962, 0.1148, 0.6962, 8.372e-10, 0.7049, 4.551e-10, 0.7049, 0.1148, 0.6681, 0.5328, 0.5533, 0.5328, 0.5533, 0.5246, 0.6763, 0.5246, 0.6617, 0.502, 0.6617, 0.379, 0.6705, 0.379, 0.6705, 0.502, 0.1311, 0.2623, 0.1311, 0.2623, 0.1311, 0.2623, 0.1311, 0.2623])
me_cube_006.update()
me_cube_007 = bpy.data.meshes.new('Cube.007')
me_cube_007.from_pydata([(-1.0, -1.0, 1.0), (-1.0, -1.0, 1.0), (-1.0, -0.875, 1.0), (-1.0, -0.875, 0.8667), (-1.0, -0.75, 0.8667), (-1.0, -0.75, 0.7333), (-1.0, -0.625, 0.7333), (-1.0, -0.625, 0.6), (-1.0, -0.5, 0.6), (-1.0, -0.5, 0.4667), (-1.0, -0.375, 0.4667), (-1.0, -0.375, 0.3333), (-1.0, -0.25, 0.3333), (-1.0, -0.25, 0.2), (-1.0, -0.125, 0.2), (-1.0, -0.125, 0.06667), (-1.0, 0.0, 0.06667), (-1.0, 0.0, -0.06667), (-1.0, 0.125, -0.06667), (-1.0, 0.125, -0.2), (-1.0, 0.25, -0.2), (-1.0, 0.25, -0.3333), (-1.0, 0.375, -0.3333), (-1.0, 0.375, -0.4667), (-1.0, 0.5, -0.4667), (-1.0, 0.5, -0.6), (-1.0, 0.625, -0.6), (-1.0, 0.625, -0.7333), (-1.0, 0.75, -0.7333), (-1.0, 0.75, -0.8667), (-1.0, 0.875, -0.8667), (-1.0, 0.875, -1.0), (-1.0, -1.0, 1.0), (0.875, -1.0, -1.0), (0.875, -1.0, -0.8667), (0.75, -1.0, -0.8667), (0.75, -1.0, -0.7333), (0.625, -1.0, -0.7333), (0.625, -1.0, -0.6), (0.5, -1.0, -0.6), (0.5, -1.0, -0.4667), (0.375, -1.0, -0.4667), (0.375, -1.0, -0.3333), (0.25, -1.0, -0.3333), (0.25, -1.0, -0.2), (0.125, -1.0, -0.2), (0.125, -1.0, -0.06667), (0.0, -1.0, -0.06667), (0.0, -1.0, 0.06667), (-0.125, -1.0, 0.06667), (-0.125, -1.0, 0.2), (-0.25, -1.0, 0.2), (-0.25, -1.0, 0.3333), (-0.375, -1.0, 0.3333), (-0.375, -1.0, 0.4667), (-0.5, -1.0, 0.4667), (-0.5, -1.0, 0.6), (-0.625, -1.0, 0.6), (-0.625, -1.0, 0.7333), (-0.75, -1.0, 0.7333), (-0.75, -1.0, 0.8667), (-0.875, -1.0, 0.8667), (-0.875, -1.0, 1.0), (-1.0, -1.0, 1.0), (-0.875, -0.875, 1.0), (-0.875, -0.875, 0.8667), (-0.75, -0.75, 0.8667), (-0.75, -0.75, 0.7333), (-0.625, -0.625, 0.7333), (-0.625, -0.625, 0.6), (-0.5, -0.5, 0.6), (-0.5, -0.5, 0.4667), (-0.375, -0.375, 0.4667), (-0.375, -0.375, 0.3333), (-0.25, -0.25, 0.3333), (-0.25, -0.25, 0.2), (-0.125, -0.125, 0.2), (-0.125, -0.125, 0.06667), (-4.657e-08, -3.725e-09, 0.06667), (3.166e-08, 3.166e-08, -0.06667), (0.125, 0.125, -0.06667), (0.125, 0.125, -0.2), (0.25, 0.25, -0.2), (0.25, 0.25, -0.3333), (0.375, 0.375, -0.3333), (0.375, 0.375, -0.4667), (0.5, 0.5, -0.4667), (0.5, 0.5, -0.6), (0.625, 0.625, -0.6), (0.625, 0.625, -0.7333), (0.75, 0.75, -0.7333), (0.75, 0.75, -0.8667), (0.875, 0.875, -0.8667), (0.875, 0.875, -1.0)], [], [(1, 63, 64, 2), (2, 64, 65, 3), (3, 65, 66, 4), (4, 66, 67, 5), (5, 67, 68, 6), (6, 68, 69, 7), (7, 69, 70, 8), (8, 70, 71, 9), (9, 71, 72, 10), (10, 72, 73, 11), (11, 73, 74, 12), (12, 74, 75, 13), (13, 75, 76, 14), (14, 76, 77, 15), (15, 77, 78, 16), (16, 78, 79, 17), (17, 79, 80, 18), (18, 80, 81, 19), (19, 81, 82, 20), (20, 82, 83, 21), (21, 83, 84, 22), (22, 84, 85, 23), (23, 85, 86, 24), (24, 86, 87, 25), (25, 87, 88, 26), (26, 88, 89, 27), (27, 89, 90, 28), (28, 90, 91, 29), (29, 91, 92, 30), (30, 92, 93, 31), (63, 32, 62, 64), (64, 62, 61, 65), (65, 61, 60, 66), (66, 60, 59, 67), (67, 59, 58, 68), (68, 58, 57, 69), (69, 57, 56, 70), (70, 56, 55, 71), (71, 55, 54, 72), (72, 54, 53, 73), (73, 53, 52, 74), (74, 52, 51, 75), (75, 51, 50, 76), (76, 50, 49, 77), (77, 49, 48, 78), (78, 48, 47, 79), (79, 47, 46, 80), (80, 46, 45, 81), (81, 45, 44, 82), (82, 44, 43, 83), (83, 43, 42, 84), (84, 42, 41, 85), (85, 41, 40, 86), (86, 40, 39, 87), (87, 39, 38, 88), (88, 38, 37, 89), (89, 37, 36, 90), (90, 36, 35, 91), (91, 35, 34, 92), (92, 34, 33, 93), (63, 1, 0, 32)])
_uv = me_cube_007.uv_layers.new(name='UVMap')
_uv.uv.foreach_set('vector', [0.6776, 0.123, 0.6776, 0.123, 0.6858, 0.1311, 0.6776, 0.1311, 0.7615, 0.6334, 0.7697, 0.6334, 0.7697, 0.6422, 0.7615, 0.6422, 0.712, 0.1311, 0.712, 0.123, 0.7202, 0.1148, 0.7202, 0.1311, 0.1667, 0.8689, 0.1667, 0.8525, 0.1754, 0.8525, 0.1754, 0.8689, 0.7967, 0.1311, 0.7967, 0.1148, 0.8049, 0.1066, 0.8049, 0.1311, 0.861, 0.7623, 0.861, 0.7377, 0.8697, 0.7377, 0.8697, 0.7623, 0.5615, 0.9836, 0.5615, 0.959, 0.5697, 0.9508, 0.5697, 0.9836, 0.161, 0.977, 0.161, 0.9443, 0.1697, 0.9443, 0.1697, 0.977, 0.08197, 0.9918, 0.08197, 0.959, 0.09016, 0.9508, 0.09016, 0.9918, 0.3891, 0.9757, 0.3891, 0.9348, 0.3978, 0.9348, 0.3978, 0.9757, 0.9508, 0.3607, 0.9508, 0.3197, 0.959, 0.3115, 0.959, 0.3607, 0.9555, 0.9098, 0.9555, 0.8607, 0.9643, 0.8607, 0.9643, 0.9098, 0.9857, 0.582, 0.9857, 0.5328, 0.9939, 0.5246, 0.9939, 0.582, 0.9454, 0.1885, 0.9454, 0.1311, 0.9541, 0.1311, 0.9541, 0.1885, 0.9337, 0.7049, 0.991, 0.7049, 0.9992, 0.7131, 0.9337, 0.7131, 0.2623, 0.9361, 0.2623, 0.8705, 0.271, 0.8705, 0.271, 0.9361, 0.06557, 0.9508, 0.06557, 0.8852, 0.07377, 0.877, 0.07377, 0.9508, 0.2951, 0.9233, 0.2951, 0.8495, 0.3038, 0.8495, 0.3038, 0.9233, 0.7746, 0.9508, 0.7746, 0.877, 0.7828, 0.8689, 0.7828, 0.9508, 0.8899, 0.8443, 0.8899, 0.7623, 0.8987, 0.7623, 0.8987, 0.8443, 0.9284, 0.09016, 0.9284, 0.008197, 0.9366, -1.856e-09, 0.9366, 0.09016, 0.1246, 0.8548, 0.1246, 0.7646, 0.1333, 0.7646, 0.1333, 0.8548, 0.873, 0.8607, 0.873, 0.7705, 0.8812, 0.7623, 0.8812, 0.8607, 0.8173, 0.7459, 0.8173, 0.6475, 0.826, 0.6475, 0.826, 0.7459, 0.2787, 0.8705, 0.2787, 0.7721, 0.2869, 0.7639, 0.2869, 0.8705, 0.791, 0.7541, 0.791, 0.6475, 0.7998, 0.6475, 0.7998, 0.7541, 0.6763, 0.7541, 0.7828, 0.7541, 0.791, 0.7623, 0.6763, 0.7623, 0.7025, 0.6393, 0.7025, 0.5246, 0.7113, 0.5246, 0.7113, 0.6393, 0.5451, 0.7705, 0.5451, 0.6557, 0.5533, 0.6475, 0.5533, 0.7705, 0.6699, 0.123, 0.6699, 1.984e-09, 0.6787, 1.602e-09, 0.6787, 0.123, 0.6776, 0.123, 0.6776, 0.123, 0.6858, 0.123, 0.6858, 0.1311, 0.7697, 0.6334, 0.7779, 0.6334, 0.7779, 0.6422, 0.7697, 0.6422, 0.712, 0.123, 0.7038, 0.123, 0.7038, 0.1148, 0.7202, 0.1148, 0.794, 0.3607, 0.794, 0.3443, 0.8027, 0.3443, 0.8027, 0.3607, 0.7967, 0.1148, 0.7803, 0.1148, 0.7803, 0.1066, 0.8049, 0.1066, 0.8376, 0.6475, 0.8376, 0.623, 0.8463, 0.623, 0.8463, 0.6475, 0.5615, 0.959, 0.5369, 0.959, 0.5369, 0.9508, 0.5697, 0.9508, 0.1697, 0.977, 0.1697, 0.9443, 0.1785, 0.9443, 0.1785, 0.977, 0.08197, 0.959, 0.04918, 0.959, 0.04918, 0.9508, 0.09016, 0.9508, 0.9678, 0.3525, 0.9678, 0.3115, 0.9765, 0.3115, 0.9765, 0.3525, 0.9508, 0.3197, 0.9098, 0.3197, 0.9098, 0.3115, 0.959, 0.3115, 0.9643, 0.9098, 0.9643, 0.8607, 0.973, 0.8607, 0.973, 0.9098, 0.9857, 0.5328, 0.9365, 0.5328, 0.9365, 0.5246, 0.9939, 0.5246, 0.5042, 0.9344, 0.5042, 0.877, 0.5129, 0.877, 0.5129, 0.9344, 0.991, 0.7049, 0.991, 0.6475, 0.9992, 0.6475, 0.9992, 0.7131, 0.271, 0.9361, 0.271, 0.8705, 0.2798, 0.8705, 0.2798, 0.9361, 0.06557, 0.8852, -3.897e-10, 0.8852, -7.48e-10, 0.877, 0.07377, 0.877, 0.9227, 0.5082, 0.9227, 0.4344, 0.9315, 0.4344, 0.9315, 0.5082, 0.7746, 0.877, 0.7009, 0.877, 0.7009, 0.8689, 0.7828, 0.8689, 0.8987, 0.8443, 0.8987, 0.7623, 0.9074, 0.7623, 0.9074, 0.8443, 0.9284, 0.008197, 0.8464, 0.008197, 0.8464, 2.086e-09, 0.9366, -1.856e-09, 0.1361, 0.8548, 0.1361, 0.7646, 0.1448, 0.7646, 0.1448, 0.8548, 0.873, 0.7705, 0.7828, 0.7705, 0.7828, 0.7623, 0.8812, 0.7623, 0.8376, 0.623, 0.8376, 0.5246, 0.8463, 0.5246, 0.8463, 0.623, 0.2787, 0.7721, 0.1803, 0.7721, 0.1803, 0.7639, 0.2869, 0.7639, 0.794, 0.2377, 0.794, 0.1311, 0.8027, 0.1311, 0.8027, 0.2377, 0.7828, 0.7541, 0.7828, 0.6475, 0.791, 0.6475, 0.791, 0.7623, 0.7049, 0.1148, 0.7049, 4.551e-10, 0.7137, 7.289e-11, 0.7137, 0.1148, 0.5451, 0.6557, 0.4304, 0.6557, 0.4304, 0.6475, 0.5533, 0.6475, 0.6705, 0.2541, 0.6705, 0.1311, 0.6792, 0.1311, 0.6792, 0.2541, 0.1311, 0.2623, 0.1311, 0.2623, 0.1311, 0.2623, 0.1311, 0.2623])
me_cube_007.update()
me_cube_008 = bpy.data.meshes.new('Cube.008')
me_cube_008.from_pydata([(-1.0, -1.0, 1.0), (-1.0, -1.0, 1.0), (-1.0, -0.875, 1.0), (-1.0, -0.875, 0.8667), (-1.0, -0.75, 0.8667), (-1.0, -0.75, 0.7333), (-1.0, -0.625, 0.7333), (-1.0, -0.625, 0.6), (-1.0, -0.5, 0.6), (-1.0, -0.5, 0.4667), (-1.0, -0.375, 0.4667), (-1.0, -0.375, 0.3333), (-1.0, -0.25, 0.3333), (-1.0, -0.25, 0.2), (-1.0, -0.125, 0.2), (-1.0, -0.125, 0.06667), (-1.0, 0.0, 0.06667), (-1.0, 0.0, -0.06667), (-1.0, 0.125, -0.06667), (-1.0, 0.125, -0.2), (-1.0, 0.25, -0.2), (-1.0, 0.25, -0.3333), (-1.0, 0.375, -0.3333), (-1.0, 0.375, -0.4667), (-1.0, 0.5, -0.4667), (-1.0, 0.5, -0.6), (-1.0, 0.625, -0.6), (-1.0, 0.625, -0.7333), (-1.0, 0.75, -0.7333), (-1.0, 0.75, -0.8667), (-1.0, 0.875, -0.8667), (-1.0, 0.875, -1.0), (-1.0, -1.0, 1.0), (0.875, -1.0, -1.0), (0.875, -1.0, -0.8667), (0.75, -1.0, -0.8667), (0.75, -1.0, -0.7333), (0.625, -1.0, -0.7333), (0.625, -1.0, -0.6), (0.5, -1.0, -0.6), (0.5, -1.0, -0.4667), (0.375, -1.0, -0.4667), (0.375, -1.0, -0.3333), (0.25, -1.0, -0.3333), (0.25, -1.0, -0.2), (0.125, -1.0, -0.2), (0.125, -1.0, -0.06667), (0.0, -1.0, -0.06667), (0.0, -1.0, 0.06667), (-0.125, -1.0, 0.06667), (-0.125, -1.0, 0.2), (-0.25, -1.0, 0.2), (-0.25, -1.0, 0.3333), (-0.375, -1.0, 0.3333), (-0.375, -1.0, 0.4667), (-0.5, -1.0, 0.4667), (-0.5, -1.0, 0.6), (-0.625, -1.0, 0.6), (-0.625, -1.0, 0.7333), (-0.75, -1.0, 0.7333), (-0.75, -1.0, 0.8667), (-0.875, -1.0, 0.8667), (-0.875, -1.0, 1.0), (-1.0, -1.0, 1.0), (-0.875, -0.875, 1.0), (-0.875, -0.875, 0.8667), (-0.75, -0.75, 0.8667), (-0.75, -0.75, 0.7333), (-0.625, -0.625, 0.7333), (-0.625, -0.625, 0.6), (-0.5, -0.5, 0.6), (-0.5, -0.5, 0.4667), (-0.375, -0.375, 0.4667), (-0.375, -0.375, 0.3333), (-0.25, -0.25, 0.3333), (-0.25, -0.25, 0.2), (-0.125, -0.125, 0.2), (-0.125, -0.125, 0.06667), (-4.657e-08, -3.725e-09, 0.06667), (3.166e-08, 3.166e-08, -0.06667), (0.125, 0.125, -0.06667), (0.125, 0.125, -0.2), (0.25, 0.25, -0.2), (0.25, 0.25, -0.3333), (0.375, 0.375, -0.3333), (0.375, 0.375, -0.4667), (0.5, 0.5, -0.4667), (0.5, 0.5, -0.6), (0.625, 0.625, -0.6), (0.625, 0.625, -0.7333), (0.75, 0.75, -0.7333), (0.75, 0.75, -0.8667), (0.875, 0.875, -0.8667), (0.875, 0.875, -1.0)], [], [(1, 63, 64, 2), (2, 64, 65, 3), (3, 65, 66, 4), (4, 66, 67, 5), (5, 67, 68, 6), (6, 68, 69, 7), (7, 69, 70, 8), (8, 70, 71, 9), (9, 71, 72, 10), (10, 72, 73, 11), (11, 73, 74, 12), (12, 74, 75, 13), (13, 75, 76, 14), (14, 76, 77, 15), (15, 77, 78, 16), (16, 78, 79, 17), (17, 79, 80, 18), (18, 80, 81, 19), (19, 81, 82, 20), (20, 82, 83, 21), (21, 83, 84, 22), (22, 84, 85, 23), (23, 85, 86, 24), (24, 86, 87, 25), (25, 87, 88, 26), (26, 88, 89, 27), (27, 89, 90, 28), (28, 90, 91, 29), (29, 91, 92, 30), (30, 92, 93, 31), (63, 32, 62, 64), (64, 62, 61, 65), (65, 61, 60, 66), (66, 60, 59, 67), (67, 59, 58, 68), (68, 58, 57, 69), (69, 57, 56, 70), (70, 56, 55, 71), (71, 55, 54, 72), (72, 54, 53, 73), (73, 53, 52, 74), (74, 52, 51, 75), (75, 51, 50, 76), (76, 50, 49, 77), (77, 49, 48, 78), (78, 48, 47, 79), (79, 47, 46, 80), (80, 46, 45, 81), (81, 45, 44, 82), (82, 44, 43, 83), (83, 43, 42, 84), (84, 42, 41, 85), (85, 41, 40, 86), (86, 40, 39, 87), (87, 39, 38, 88), (88, 38, 37, 89), (89, 37, 36, 90), (90, 36, 35, 91), (91, 35, 34, 92), (92, 34, 33, 93), (63, 1, 0, 32)])
_uv = me_cube_008.uv_layers.new(name='UVMap')
_uv.uv.foreach_set('vector', [0.685, 0.6393, 0.685, 0.6393, 0.6932, 0.6475, 0.685, 0.6475, 0.7779, 0.6334, 0.7861, 0.6334, 0.7861, 0.6422, 0.7779, 0.6422, 0.8167, 0.7623, 0.8167, 0.7541, 0.8249, 0.7459, 0.8249, 0.7623, 0.6615, 0.8689, 0.6615, 0.8525, 0.6703, 0.8525, 0.6703, 0.8689, 0.8191, 0.3607, 0.8191, 0.3443, 0.8273, 0.3361, 0.8273, 0.3607, 0.8623, 0.3607, 0.8623, 0.3361, 0.871, 0.3361, 0.871, 0.3607, 0.5943, 0.9836, 0.5943, 0.959, 0.6025, 0.9508, 0.6025, 0.9836, 0.973, 0.8934, 0.973, 0.8607, 0.9817, 0.8607, 0.9817, 0.8934, 0.4632, 0.9918, 0.4632, 0.959, 0.4714, 0.9508, 0.4714, 0.9918, 0.2623, 0.977, 0.2623, 0.9361, 0.271, 0.9361, 0.271, 0.977, 0.9776, 0.2377, 0.9776, 0.1967, 0.9858, 0.1885, 0.9858, 0.2377, 0.9577, 0.4098, 0.9577, 0.3607, 0.9664, 0.3607, 0.9664, 0.4098, 0.9857, 0.6393, 0.9857, 0.5902, 0.9939, 0.582, 0.9939, 0.6393, 0.9468, 0.918, 0.9468, 0.8607, 0.9555, 0.8607, 0.9555, 0.918, 0.9337, 0.7705, 0.991, 0.7705, 0.9992, 0.7787, 0.9337, 0.7787, 0.2798, 0.9361, 0.2798, 0.8705, 0.2885, 0.8705, 0.2885, 0.9361, 0.496, 0.9508, 0.496, 0.8852, 0.5042, 0.877, 0.5042, 0.9508, 0.9162, 0.8361, 0.9162, 0.7623, 0.9249, 0.7623, 0.9249, 0.8361, 0.3809, 0.9511, 0.3809, 0.8774, 0.3891, 0.8692, 0.3891, 0.9511, 0.9011, 0.3197, 0.9011, 0.2377, 0.9098, 0.2377, 0.9098, 0.3197, 0.9284, 0.2213, 0.9284, 0.1393, 0.9366, 0.1311, 0.9366, 0.2213, 0.1148, 0.8561, 0.1148, 0.7659, 0.1235, 0.7659, 0.1235, 0.8561, 0.8929, 0.3361, 0.8929, 0.2459, 0.9011, 0.2377, 0.9011, 0.3361, 0.8202, 0.2295, 0.8202, 0.1311, 0.829, 0.1311, 0.829, 0.2295, 0.09836, 0.877, 0.09836, 0.7787, 0.1066, 0.7705, 0.1066, 0.877, 0.794, 0.3443, 0.794, 0.2377, 0.8027, 0.2377, 0.8027, 0.3443, 0.6792, 0.2377, 0.7858, 0.2377, 0.794, 0.2459, 0.6792, 0.2459, 0.7113, 0.6393, 0.7113, 0.5246, 0.72, 0.5246, 0.72, 0.6393, 0.6681, 0.7705, 0.6681, 0.6557, 0.6763, 0.6475, 0.6763, 0.7705, 0.6705, 0.377, 0.6705, 0.2541, 0.6792, 0.2541, 0.6792, 0.377, 0.685, 0.6393, 0.685, 0.6393, 0.6932, 0.6393, 0.6932, 0.6475, 0.7861, 0.6334, 0.7943, 0.6334, 0.7943, 0.6422, 0.7861, 0.6422, 0.8167, 0.7541, 0.8085, 0.7541, 0.8085, 0.7459, 0.8249, 0.7459, 0.8464, 0.2377, 0.8464, 0.2213, 0.8552, 0.2213, 0.8552, 0.2377, 0.8191, 0.3443, 0.8027, 0.3443, 0.8027, 0.3361, 0.8273, 0.3361, 0.8435, 0.7623, 0.8435, 0.7377, 0.8522, 0.7377, 0.8522, 0.7623, 0.5943, 0.959, 0.5697, 0.959, 0.5697, 0.9508, 0.6025, 0.9508, 0.973, 0.9262, 0.973, 0.8934, 0.9817, 0.8934, 0.9817, 0.9262, 0.4632, 0.959, 0.4304, 0.959, 0.4304, 0.9508, 0.4714, 0.9508, 0.271, 0.977, 0.271, 0.9361, 0.2798, 0.9361, 0.2798, 0.977, 0.9776, 0.1967, 0.9366, 0.1967, 0.9366, 0.1885, 0.9858, 0.1885, 0.9664, 0.4098, 0.9664, 0.3607, 0.9752, 0.3607, 0.9752, 0.4098, 0.9857, 0.5902, 0.9365, 0.5902, 0.9365, 0.582, 0.9939, 0.582, 0.5129, 0.9344, 0.5129, 0.877, 0.5216, 0.877, 0.5216, 0.9344, 0.991, 0.7705, 0.991, 0.7131, 0.9992, 0.7131, 0.9992, 0.7787, 0.07377, 0.9426, 0.07377, 0.877, 0.08251, 0.877, 0.08251, 0.9426, 0.496, 0.8852, 0.4304, 0.8852, 0.4304, 0.877, 0.5042, 0.877, 0.9249, 0.8361, 0.9249, 0.7623, 0.9337, 0.7623, 0.9337, 0.8361, 0.3809, 0.8774, 0.3071, 0.8774, 0.3071, 0.8692, 0.3891, 0.8692, 0.9052, 0.4426, 0.9052, 0.3607, 0.914, 0.3607, 0.914, 0.4426, 0.9284, 0.1393, 0.8464, 0.1393, 0.8464, 0.1311, 0.9366, 0.1311, 0.6353, 0.8607, 0.6353, 0.7705, 0.644, 0.7705, 0.644, 0.8607, 0.8929, 0.2459, 0.8027, 0.2459, 0.8027, 0.2377, 0.9011, 0.2377, 0.8377, 0.09836, 0.8377, 2.468e-09, 0.8464, 2.086e-09, 0.8464, 0.09836, 0.09836, 0.7787, -1.139e-09, 0.7787, -1.497e-09, 0.7705, 0.1066, 0.7705, 0.7981, 0.4672, 0.7981, 0.3607, 0.8069, 0.3607, 0.8069, 0.4672, 0.7858, 0.2377, 0.7858, 0.1311, 0.794, 0.1311, 0.794, 0.2459, 0.7137, 0.1148, 0.7137, 7.289e-11, 0.7224, -3.093e-10, 0.7224, 0.1148, 0.6681, 0.6557, 0.5533, 0.6557, 0.5533, 0.6475, 0.6763, 0.6475, 0.6705, 0.5003, 0.6705, 0.3774, 0.6792, 0.3774, 0.6792, 0.5003, 0.1311, 0.2623, 0.1311, 0.2623, 0.1311, 0.2623, 0.1311, 0.2623])
me_cube_008.update()
me_cube_009 = bpy.data.meshes.new('Cube.009')
me_cube_009.from_pydata([(-1.0, -1.0, 1.0), (-1.0, -1.0, 1.0), (-1.0, -0.875, 1.0), (-1.0, -0.875, 0.8667), (-1.0, -0.75, 0.8667), (-1.0, -0.75, 0.7333), (-1.0, -0.625, 0.7333), (-1.0, -0.625, 0.6), (-1.0, -0.5, 0.6), (-1.0, -0.5, 0.4667), (-1.0, -0.375, 0.4667), (-1.0, -0.375, 0.3333), (-1.0, -0.25, 0.3333), (-1.0, -0.25, 0.2), (-1.0, -0.125, 0.2), (-1.0, -0.125, 0.06667), (-1.0, 0.0, 0.06667), (-1.0, 0.0, -0.06667), (-1.0, 0.125, -0.06667), (-1.0, 0.125, -0.2), (-1.0, 0.25, -0.2), (-1.0, 0.25, -0.3333), (-1.0, 0.375, -0.3333), (-1.0, 0.375, -0.4667), (-1.0, 0.5, -0.4667), (-1.0, 0.5, -0.6), (-1.0, 0.625, -0.6), (-1.0, 0.625, -0.7333), (-1.0, 0.75, -0.7333), (-1.0, 0.75, -0.8667), (-1.0, 0.875, -0.8667), (-1.0, 0.875, -1.0), (-1.0, -1.0, 1.0), (0.875, -1.0, -1.0), (0.875, -1.0, -0.8667), (0.75, -1.0, -0.8667), (0.75, -1.0, -0.7333), (0.625, -1.0, -0.7333), (0.625, -1.0, -0.6), (0.5, -1.0, -0.6), (0.5, -1.0, -0.4667), (0.375, -1.0, -0.4667), (0.375, -1.0, -0.3333), (0.25, -1.0, -0.3333), (0.25, -1.0, -0.2), (0.125, -1.0, -0.2), (0.125, -1.0, -0.06667), (0.0, -1.0, -0.06667), (0.0, -1.0, 0.06667), (-0.125, -1.0, 0.06667), (-0.125, -1.0, 0.2), (-0.25, -1.0, 0.2), (-0.25, -1.0, 0.3333), (-0.375, -1.0, 0.3333), (-0.375, -1.0, 0.4667), (-0.5, -1.0, 0.4667), (-0.5, -1.0, 0.6), (-0.625, -1.0, 0.6), (-0.625, -1.0, 0.7333), (-0.75, -1.0, 0.7333), (-0.75, -1.0, 0.8667), (-0.875, -1.0, 0.8667), (-0.875, -1.0, 1.0), (-1.0, -1.0, 1.0), (-0.875, -0.875, 1.0), (-0.875, -0.875, 0.8667), (-0.75, -0.75, 0.8667), (-0.75, -0.75, 0.7333), (-0.625, -0.625, 0.7333), (-0.625, -0.625, 0.6), (-0.5, -0.5, 0.6), (-0.5, -0.5, 0.4667), (-0.375, -0.375, 0.4667), (-0.375, -0.375, 0.3333), (-0.25, -0.25, 0.3333), (-0.25, -0.25, 0.2), (-0.125, -0.125, 0.2), (-0.125, -0.125, 0.06667), (-4.657e-08, -3.725e-09, 0.06667), (3.166e-08, 3.166e-08, -0.06667), (0.125, 0.125, -0.06667), (0.125, 0.125, -0.2), (0.25, 0.25, -0.2), (0.25, 0.25, -0.3333), (0.375, 0.375, -0.3333), (0.375, 0.375, -0.4667), (0.5, 0.5, -0.4667), (0.5, 0.5, -0.6), (0.625, 0.625, -0.6), (0.625, 0.625, -0.7333), (0.75, 0.75, -0.7333), (0.75, 0.75, -0.8667), (0.875, 0.875, -0.8667), (0.875, 0.875, -1.0)], [], [(1, 63, 64, 2), (2, 64, 65, 3), (3, 65, 66, 4), (4, 66, 67, 5), (5, 67, 68, 6), (6, 68, 69, 7), (7, 69, 70, 8), (8, 70, 71, 9), (9, 71, 72, 10), (10, 72, 73, 11), (11, 73, 74, 12), (12, 74, 75, 13), (13, 75, 76, 14), (14, 76, 77, 15), (15, 77, 78, 16), (16, 78, 79, 17), (17, 79, 80, 18), (18, 80, 81, 19), (19, 81, 82, 20), (20, 82, 83, 21), (21, 83, 84, 22), (22, 84, 85, 23), (23, 85, 86, 24), (24, 86, 87, 25), (25, 87, 88, 26), (26, 88, 89, 27), (27, 89, 90, 28), (28, 90, 91, 29), (29, 91, 92, 30), (30, 92, 93, 31), (63, 32, 62, 64), (64, 62, 61, 65), (65, 61, 60, 66), (66, 60, 59, 67), (67, 59, 58, 68), (68, 58, 57, 69), (69, 57, 56, 70), (70, 56, 55, 71), (71, 55, 54, 72), (72, 54, 53, 73), (73, 53, 52, 74), (74, 52, 51, 75), (75, 51, 50, 76), (76, 50, 49, 77), (77, 49, 48, 78), (78, 48, 47, 79), (79, 47, 46, 80), (80, 46, 45, 81), (81, 45, 44, 82), (82, 44, 43, 83), (83, 43, 42, 84), (84, 42, 41, 85), (85, 41, 40, 86), (86, 40, 39, 87), (87, 39, 38, 88), (88, 38, 37, 89), (89, 37, 36, 90), (90, 36, 35, 91), (91, 35, 34, 92), (92, 34, 33, 93), (63, 1, 0, 32)])
_uv = me_cube_009.uv_layers.new(name='UVMap')
_uv.uv.foreach_set('vector', [0.6932, 0.6393, 0.6932, 0.6393, 0.7014, 0.6475, 0.6932, 0.6475, 0.7943, 0.6334, 0.8025, 0.6334, 0.8025, 0.6422, 0.7943, 0.6422, 0.8331, 0.7623, 0.8331, 0.7541, 0.8413, 0.7459, 0.8413, 0.7623, 0.8639, 0.2377, 0.8639, 0.2213, 0.8727, 0.2213, 0.8727, 0.2377, 0.8213, 0.1311, 0.8213, 0.1148, 0.8295, 0.1066, 0.8295, 0.1311, 0.8697, 0.7623, 0.8697, 0.7377, 0.8785, 0.7377, 0.8785, 0.7623, 0.6271, 0.9836, 0.6271, 0.959, 0.6353, 0.9508, 0.6353, 0.9836, 0.6353, 0.9836, 0.6353, 0.9508, 0.644, 0.9508, 0.644, 0.9836, 0.5042, 0.9918, 0.5042, 0.959, 0.5123, 0.9508, 0.5123, 0.9918, 0.2798, 0.977, 0.2798, 0.9361, 0.2885, 0.9361, 0.2885, 0.977, 0.04098, 1.0, 0.04098, 0.959, 0.04918, 0.9508, 0.04918, 1.0, 0.959, 0.3607, 0.959, 0.3115, 0.9678, 0.3115, 0.9678, 0.3607, 0.9858, 0.05738, 0.9858, 0.008197, 0.994, -1.432e-09, 0.994, 0.05738, 0.949, 0.418, 0.949, 0.3607, 0.9577, 0.3607, 0.9577, 0.418, 0.9337, 0.8361, 0.991, 0.8361, 0.9992, 0.8443, 0.9337, 0.8443, 0.08251, 0.9426, 0.08251, 0.877, 0.09126, 0.877, 0.09126, 0.9426, 0.9754, 0.3115, 0.9754, 0.2459, 0.9836, 0.2377, 0.9836, 0.3115, 0.4055, 0.9266, 0.4055, 0.8528, 0.4142, 0.8528, 0.4142, 0.9266, 0.2541, 0.9525, 0.2541, 0.8787, 0.2623, 0.8705, 0.2623, 0.9525, 0.9052, 0.5246, 0.9052, 0.4426, 0.914, 0.4426, 0.914, 0.5246, 0.8648, 0.9508, 0.8648, 0.8689, 0.873, 0.8607, 0.873, 0.9508, 0.644, 0.8607, 0.644, 0.7705, 0.6528, 0.7705, 0.6528, 0.8607, 0.897, 0.459, 0.897, 0.3689, 0.9052, 0.3607, 0.9052, 0.459, 0.826, 0.7459, 0.826, 0.6475, 0.8348, 0.6475, 0.8348, 0.7459, 0.5287, 0.877, 0.5287, 0.7787, 0.5369, 0.7705, 0.5369, 0.877, 0.7998, 0.7541, 0.7998, 0.6475, 0.8085, 0.6475, 0.8085, 0.7541, 0.6792, 0.3525, 0.7858, 0.3525, 0.794, 0.3607, 0.6792, 0.3607, 0.72, 0.6393, 0.72, 0.5246, 0.7287, 0.5246, 0.7287, 0.6393, 0.4219, 0.7708, 0.4219, 0.6561, 0.4301, 0.6479, 0.4301, 0.7708, 0.6763, 0.6475, 0.6763, 0.5246, 0.685, 0.5246, 0.685, 0.6475, 0.6932, 0.6393, 0.6932, 0.6393, 0.7014, 0.6393, 0.7014, 0.6475, 0.8025, 0.6334, 0.8107, 0.6334, 0.8107, 0.6422, 0.8025, 0.6422, 0.8331, 0.7541, 0.8249, 0.7541, 0.8249, 0.7459, 0.8413, 0.7459, 0.8552, 0.2377, 0.8552, 0.2213, 0.8639, 0.2213, 0.8639, 0.2377, 0.8213, 0.1148, 0.8049, 0.1148, 0.8049, 0.1066, 0.8295, 0.1066, 0.8448, 0.3607, 0.8448, 0.3361, 0.8536, 0.3361, 0.8536, 0.3607, 0.6271, 0.959, 0.6025, 0.959, 0.6025, 0.9508, 0.6353, 0.9508, 0.644, 0.9836, 0.644, 0.9508, 0.6528, 0.9508, 0.6528, 0.9836, 0.5042, 0.959, 0.4714, 0.959, 0.4714, 0.9508, 0.5123, 0.9508, 0.9716, 0.1721, 0.9716, 0.1311, 0.9803, 0.1311, 0.9803, 0.1721, 0.04098, 0.959, 2.835e-09, 0.959, 2.477e-09, 0.9508, 0.04918, 0.9508, 0.4055, 0.9757, 0.4055, 0.9266, 0.4142, 0.9266, 0.4142, 0.9757, 0.9858, 0.008197, 0.9366, 0.008197, 0.9366, 3.03e-09, 0.994, -1.432e-09, 0.5216, 0.9344, 0.5216, 0.877, 0.5304, 0.877, 0.5304, 0.9344, 0.991, 0.8361, 0.991, 0.7787, 0.9992, 0.7787, 0.9992, 0.8443, 0.09126, 0.9426, 0.09126, 0.877, 0.1, 0.877, 0.1, 0.9426, 0.9754, 0.2459, 0.9098, 0.2459, 0.9098, 0.2377, 0.9836, 0.2377, 0.9315, 0.4344, 0.9315, 0.3607, 0.9402, 0.3607, 0.9402, 0.4344, 0.2541, 0.8787, 0.1803, 0.8787, 0.1803, 0.8705, 0.2623, 0.8705, 0.9074, 0.8443, 0.9074, 0.7623, 0.9162, 0.7623, 0.9162, 0.8443, 0.8648, 0.8689, 0.7828, 0.8689, 0.7828, 0.8607, 0.873, 0.8607, 0.6528, 0.8607, 0.6528, 0.7705, 0.6615, 0.7705, 0.6615, 0.8607, 0.897, 0.3689, 0.8069, 0.3689, 0.8069, 0.3607, 0.9052, 0.3607, 0.8377, 0.2295, 0.8377, 0.1311, 0.8464, 0.1311, 0.8464, 0.2295, 0.5287, 0.7787, 0.4304, 0.7787, 0.4304, 0.7705, 0.5369, 0.7705, 0.8027, 0.2377, 0.8027, 0.1311, 0.8115, 0.1311, 0.8115, 0.2377, 0.7858, 0.3525, 0.7858, 0.2459, 0.794, 0.2459, 0.794, 0.3607, 0.7224, 0.1148, 0.7224, -3.093e-10, 0.7311, -6.915e-10, 0.7311, 0.1148, 0.4219, 0.6561, 0.3071, 0.6561, 0.3071, 0.6479, 0.4301, 0.6479, 0.6787, 0.123, 0.6787, -6.215e-09, 0.6874, -6.598e-09, 0.6874, 0.123, 0.1311, 0.2623, 0.1311, 0.2623, 0.1311, 0.2623, 0.1311, 0.2623])
me_cube_009.update()

# ---- objects
ob_cube = bpy.data.objects.new('Cube', me_cube)
ob_cube_001 = bpy.data.objects.new('Cube.001', me_cube_001)
ob_cube_002 = bpy.data.objects.new('Cube.002', me_cube_002)
ob_cube_003 = bpy.data.objects.new('Cube.003', me_cube_003)
ob_cube_004 = bpy.data.objects.new('Cube.004', me_cube_004)
ob_cube_005 = bpy.data.objects.new('Cube.005', me_cube_005)
ob_cube_006 = bpy.data.objects.new('Cube.006', me_cube_006)
ob_cube_007 = bpy.data.objects.new('Cube.007', me_cube_007)
ob_cube_008 = bpy.data.objects.new('Cube.008', me_cube_008)
ob_cube_009 = bpy.data.objects.new('Cube.009', me_cube_009)

# ---- transforms, parenting, visibility, modifiers, constraints
ob_cube.location = (0.0, 0.0, 0.0)
ob_cube.scale = (5.0, 5.0, 1.0)
ob_cube.lock_rotations_4d = False
ob_cube.empty_display_type = 'ARROWS'
ob_cube.lineart.crease_threshold = 0.0
ob_cube_001.location = (0.0, -6.5, 0.0)
ob_cube_001.scale = (5.0, 1.5, 1.0)
ob_cube_002.location = (-6.5, 0.0, 0.0)
ob_cube_002.rotation_euler = (0.0, 0.0, 4.712)
ob_cube_002.scale = (5.0, 1.5, 1.0)
ob_cube_003.location = (0.0, 6.5, 0.0)
ob_cube_003.rotation_euler = (0.0, 0.0, 3.142)
ob_cube_003.scale = (5.0, 1.5, 1.0)
ob_cube_004.location = (6.5, 0.0, 0.0)
ob_cube_004.rotation_euler = (0.0, 0.0, 1.571)
ob_cube_004.scale = (5.0, 1.5, 1.0)
ob_cube_005.location = (-6.5, -6.5, 0.0)
ob_cube_005.rotation_euler = (0.0, 0.0, 3.142)
ob_cube_005.scale = (1.5, 1.5, 1.0)
ob_cube_006.location = (6.5, 6.5, 0.0)
ob_cube_006.scale = (1.5, 1.5, 1.0)
ob_cube_007.location = (-6.5, 6.5, 0.0)
ob_cube_007.rotation_euler = (0.0, 0.0, 1.571)
ob_cube_007.scale = (1.5, 1.5, 1.0)
ob_cube_008.location = (6.5, -6.5, 0.0)
ob_cube_008.rotation_euler = (0.0, 0.0, 4.712)
ob_cube_008.scale = (1.5, 1.5, 1.0)
ob_cube_009.location = (-6.5, -6.5, 0.0)
ob_cube_009.rotation_euler = (0.0, 0.0, 3.142)
ob_cube_009.scale = (1.5, 1.5, 1.0)

# ---- collection membership
col_collection.objects.link(ob_cube)
col_collection.objects.link(ob_cube_001)
col_collection.objects.link(ob_cube_002)
col_collection.objects.link(ob_cube_003)
col_collection.objects.link(ob_cube_004)
col_collection.objects.link(ob_cube_005)
col_collection.objects.link(ob_cube_006)
col_collection.objects.link(ob_cube_007)
col_collection.objects.link(ob_cube_008)
col_collection.objects.link(ob_cube_009)

# ---- scene / render settings (as saved in the file)
scene.frame_start = 1; scene.frame_end = 250; scene.frame_set(1)
scene.render.engine = 'BLENDER_EEVEE_NEXT'
scene.cycles.sampling_pattern = 'TABULATED_SOBOL'
scene.view_settings.view_transform = 'Filmic'
bpy.context.view_layer.update()

# ---- added for rendering (the .blend has no active camera and no usable light): camera, sun
cam_auto = bpy.data.cameras.new('AutoCamera')
cam_auto.lens = 50.0
cam_auto.sensor_width = 36.0
cam_auto.clip_end = 1000.0
ob_auto_camera = bpy.data.objects.new('AutoCamera', cam_auto)
scene.collection.objects.link(ob_auto_camera)
ob_auto_camera.location = (20.5283, -24.634, 16.4227)
ob_auto_camera.rotation_euler = (1.09748, -7.21219e-08, 0.694738)
scene.camera = ob_auto_camera
light_auto_sun = bpy.data.lights.new('AutoSun', 'SUN')
light_auto_sun.energy = 3.0
light_auto_sun.angle = 0.0523599
ob_auto_sun = bpy.data.objects.new('AutoSun', light_auto_sun)
scene.collection.objects.link(ob_auto_sun)
ob_auto_sun.rotation_euler = (0.872665, 0.174533, 0.523599)
bpy.context.view_layer.update()
